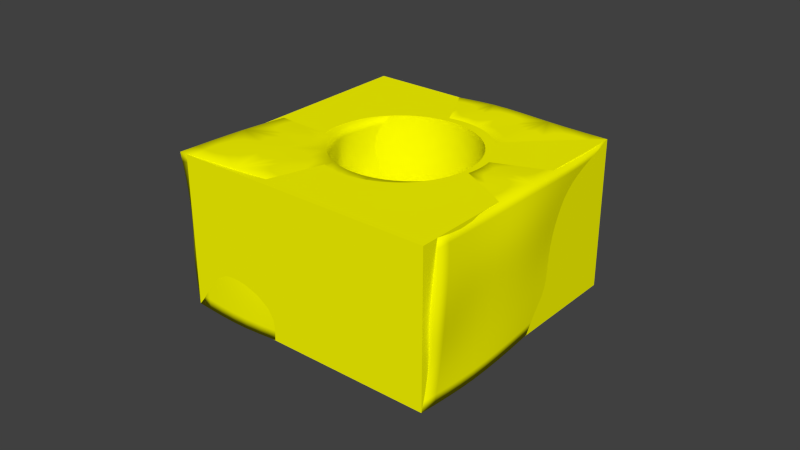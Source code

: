 # Source: trou_localisation.blend  (saved by Blender 5.0.118; exported with 4.5.12 LTS)
import bpy
from mathutils import Matrix  # noqa: F401  (used for matrix-valued properties, if any)

bpy.ops.wm.read_factory_settings(use_empty=True)
scene = bpy.context.scene
scene.name = 'Scene'

# ---- collections
col_modeles = bpy.data.collections.new('Modeles'); scene.collection.children.link(col_modeles)
col_et = bpy.data.collections.new('ET'); scene.collection.children.link(col_et)
col_et.hide_render = True
col_reference = bpy.data.collections.new('reference'); scene.collection.children.link(col_reference)
col_reference.hide_render = True
col_zt = bpy.data.collections.new('ZT'); scene.collection.children.link(col_zt)
col_zt.hide_render = True

# ---- materials (node trees are filled in below, after node groups)
mat_piece = bpy.data.materials.new('piece')
mat_piece.alpha_threshold = 0.0
mat_piece.use_backface_culling_lightprobe_volume = False
mat_piece.use_transparent_shadow = False
mat_piece.diffuse_color = (1.0, 1.0, 0.0, 1.0)
mat_piece.roughness = 0.5
mat_piece.line_color = (0.0, 0.0, 0.0, 0.5161)
mat_et = bpy.data.materials.new('ET')
mat_et.alpha_threshold = 0.0
mat_et.use_backface_culling_lightprobe_volume = False
mat_et.use_transparent_shadow = False
mat_et.diffuse_color = (0.0, 0.0, 1.0, 1.0)
mat_et.roughness = 0.5
mat_et.line_color = (0.0, 0.0, 0.0, 1.0)
mat_ref = bpy.data.materials.new('ref')
mat_ref.alpha_threshold = 0.0
mat_ref.use_backface_culling_lightprobe_volume = False
mat_ref.use_transparent_shadow = False
mat_ref.diffuse_color = (0.0, 1.0, 0.0, 1.0)
mat_ref.roughness = 0.5
mat_ref.line_color = (0.0, 0.0, 0.0, 0.4758)
mat_er = bpy.data.materials.new('ER')
mat_zt = bpy.data.materials.new('ZT')
mat_zt.alpha_threshold = 0.0
mat_zt.use_backface_culling_lightprobe_volume = False
mat_zt.use_transparent_shadow = False
mat_zt.diffuse_color = (1.0, 0.0, 0.0, 1.0)
mat_zt.roughness = 0.5
mat_zt.line_color = (0.0, 0.0, 0.0, 0.5806)

# ---- node groups
ng_smooth_by_angle = bpy.data.node_groups.new('Smooth by Angle', 'GeometryNodeTree')
_s = ng_smooth_by_angle.interface.new_socket(name='Mesh', in_out='OUTPUT', socket_type='NodeSocketGeometry')
_s = ng_smooth_by_angle.interface.new_socket(name='Mesh', in_out='INPUT', socket_type='NodeSocketGeometry')
_s = ng_smooth_by_angle.interface.new_socket(name='Angle', in_out='INPUT', socket_type='NodeSocketFloat')
_s.subtype = 'ANGLE'
_s.default_value = 0.5236
_s.min_value = 0.0
_s.max_value = 3.142
_s.description = 'Maximum face angle for smooth edges'
_s = ng_smooth_by_angle.interface.new_socket(name='Ignore Sharpness', in_out='INPUT', socket_type='NodeSocketBool')
_s.force_non_field = True
ng_smooth_by_angle.is_modifier = True
_N = ng_smooth_by_angle.nodes; _L = ng_smooth_by_angle.links
n0 = _N.new('GeometryNodeSetShadeSmooth'); n0.name = 'Set Shade Smooth'; n0.location = (120, -80)
n0.domain = 'EDGE'
n1 = _N.new('GeometryNodeSetShadeSmooth'); n1.name = 'Set Shade Smooth.001'; n1.location = (300, -80)
n2 = _N.new('NodeGroupOutput'); n2.name = 'Group Output'; n2.location = (480, -80)
n3 = _N.new('GeometryNodeInputMeshEdgeAngle'); n3.name = 'Edge Angle'; n3.location = (-440, -240)
n4 = _N.new('NodeGroupInput'); n4.name = 'Group Input'; n4.location = (-80, -80)
n5 = _N.new('GeometryNodeInputEdgeSmooth'); n5.name = 'Is Edge Smooth'; n5.location = (-260, -120)
n6 = _N.new('GeometryNodeInputShadeSmooth'); n6.name = 'Is Shade Smooth'; n6.location = (-440, -397)
n7 = _N.new('FunctionNodeCompare'); n7.name = 'Compare'; n7.location = (-260, -260)
n7.operation = 'LESS_EQUAL'
n7.inputs[6].default_value = (0.0, 0.0, 0.0, 0.0)
n7.inputs[7].default_value = (0.0, 0.0, 0.0, 0.0)
n8 = _N.new('FunctionNodeBooleanMath'); n8.name = 'Boolean Math.001'; n8.location = (-80, -260)
n9 = _N.new('NodeGroupInput'); n9.name = 'Group Input.001'; n9.location = (-440, -329)
n10 = _N.new('NodeGroupInput'); n10.name = 'Group Input.002'; n10.location = (-259, -189)
n11 = _N.new('FunctionNodeBooleanMath'); n11.name = 'Boolean Math'; n11.location = (-80, -149)
n11.operation = 'OR'
n12 = _N.new('FunctionNodeBooleanMath'); n12.name = 'Boolean Math.002'; n12.location = (-260, -380)
n12.operation = 'OR'
n13 = _N.new('NodeGroupInput'); n13.name = 'Group Input.003'; n13.location = (-440, -460)
_L.new(n3.outputs[0], n7.inputs[0])
_L.new(n1.outputs[0], n2.inputs[0])
_L.new(n9.outputs[1], n7.inputs[1])
_L.new(n7.outputs[0], n8.inputs[0])
_L.new(n4.outputs[0], n0.inputs[0])
_L.new(n0.outputs[0], n1.inputs[0])
_L.new(n8.outputs[0], n0.inputs[2])
_L.new(n10.outputs[2], n11.inputs[1])
_L.new(n5.outputs[0], n11.inputs[0])
_L.new(n11.outputs[0], n0.inputs[1])
_L.new(n13.outputs[2], n12.inputs[1])
_L.new(n6.outputs[0], n12.inputs[0])
_L.new(n12.outputs[0], n8.inputs[1])
n2.is_active_output = True

# ---- material node trees
mat_piece.use_nodes = True; mat_piece.node_tree.nodes.clear()
_N = mat_piece.node_tree.nodes; _L = mat_piece.node_tree.links
n0 = _N.new('NodeFrame'); n0.name = 'Frame'; n0.location = (0, 0)
n0.label = 'Versioning: Use Nodes was removed'
n0.width = 150
n1 = _N.new('ShaderNodeOutputMaterial'); n1.name = 'Material Output'; n1.location = (480, 0)
n1.target = 'EEVEE'
n2 = _N.new('ShaderNodeBsdfPrincipled'); n2.name = 'Principled BSDF'; n2.location = (0, 0)
n2.subsurface_method = 'BURLEY'
n2.inputs[0].default_value = (1.0, 1.0, 0.0, 1.0)
n3 = _N.new('ShaderNodeOutputMaterial'); n3.name = 'Material Output.001'; n3.location = (450, 0)
n3.target = 'CYCLES'
n4 = _N.new('ShaderNodeBsdfDiffuse'); n4.name = 'Diffuse BSDF'; n4.location = (0, 0)
n4.inputs[0].default_value = (1.0, 1.0, 0.0, 1.0)
n1.parent = n0
n2.parent = n0
n3.parent = n0
n4.parent = n0
_L.new(n2.outputs[0], n1.inputs[0])
_L.new(n4.outputs[0], n3.inputs[0])
n1.is_active_output = True
mat_et.use_nodes = True; mat_et.node_tree.nodes.clear()
_N = mat_et.node_tree.nodes; _L = mat_et.node_tree.links
n0 = _N.new('NodeFrame'); n0.name = 'Frame'; n0.location = (0, 0)
n0.label = 'Versioning: Use Nodes was removed'
n0.width = 150
n1 = _N.new('ShaderNodeOutputMaterial'); n1.name = 'Material Output'; n1.location = (480, 0)
n1.target = 'EEVEE'
n2 = _N.new('ShaderNodeBsdfPrincipled'); n2.name = 'Principled BSDF'; n2.location = (0, 0)
n2.subsurface_method = 'BURLEY'
n2.inputs[0].default_value = (0.0, 0.0, 1.0, 1.0)
n3 = _N.new('ShaderNodeOutputMaterial'); n3.name = 'Material Output.001'; n3.location = (450, 0)
n3.target = 'CYCLES'
n4 = _N.new('ShaderNodeBsdfDiffuse'); n4.name = 'Diffuse BSDF'; n4.location = (0, 0)
n4.inputs[0].default_value = (0.0, 0.0, 1.0, 1.0)
n1.parent = n0
n2.parent = n0
n3.parent = n0
n4.parent = n0
_L.new(n2.outputs[0], n1.inputs[0])
_L.new(n4.outputs[0], n3.inputs[0])
n1.is_active_output = True
mat_ref.use_nodes = True; mat_ref.node_tree.nodes.clear()
_N = mat_ref.node_tree.nodes; _L = mat_ref.node_tree.links
n0 = _N.new('NodeFrame'); n0.name = 'Frame'; n0.location = (0, 0)
n0.label = 'Versioning: Use Nodes was removed'
n0.width = 150
n1 = _N.new('ShaderNodeOutputMaterial'); n1.name = 'Material Output'; n1.location = (480, 0)
n1.target = 'EEVEE'
n2 = _N.new('ShaderNodeBsdfPrincipled'); n2.name = 'Principled BSDF'; n2.location = (0, 0)
n2.subsurface_method = 'BURLEY'
n2.inputs[0].default_value = (0.0, 1.0, 0.0, 1.0)
n3 = _N.new('ShaderNodeOutputMaterial'); n3.name = 'Material Output.001'; n3.location = (450, 0)
n3.target = 'CYCLES'
n4 = _N.new('ShaderNodeBsdfDiffuse'); n4.name = 'Diffuse BSDF'; n4.location = (0, 0)
n4.inputs[0].default_value = (0.0, 1.0, 0.0, 1.0)
n1.parent = n0
n2.parent = n0
n3.parent = n0
n4.parent = n0
_L.new(n2.outputs[0], n1.inputs[0])
_L.new(n4.outputs[0], n3.inputs[0])
n1.is_active_output = True
mat_er.use_nodes = True; mat_er.node_tree.nodes.clear()
_N = mat_er.node_tree.nodes; _L = mat_er.node_tree.links
n0 = _N.new('ShaderNodeBsdfPrincipled'); n0.name = 'Principled BSDF'; n0.location = (-200, 100)
n0.inputs[0].default_value = (0.3185, 0.0, 1.0, 1.0)
n1 = _N.new('ShaderNodeOutputMaterial'); n1.name = 'Material Output'; n1.location = (200, 100)
_L.new(n0.outputs[0], n1.inputs[0])
n1.is_active_output = True
mat_zt.use_nodes = True; mat_zt.node_tree.nodes.clear()
_N = mat_zt.node_tree.nodes; _L = mat_zt.node_tree.links
n0 = _N.new('NodeFrame'); n0.name = 'Frame'; n0.location = (0, 0)
n0.label = 'Versioning: Use Nodes was removed'
n0.width = 150
n1 = _N.new('ShaderNodeOutputMaterial'); n1.name = 'Material Output'; n1.location = (480, 0)
n1.target = 'EEVEE'
n2 = _N.new('ShaderNodeBsdfPrincipled'); n2.name = 'Principled BSDF'; n2.location = (0, 0)
n2.subsurface_method = 'BURLEY'
n2.inputs[0].default_value = (1.0, 0.0, 0.0, 1.0)
n3 = _N.new('ShaderNodeOutputMaterial'); n3.name = 'Material Output.001'; n3.location = (450, 0)
n3.target = 'CYCLES'
n4 = _N.new('ShaderNodeBsdfDiffuse'); n4.name = 'Diffuse BSDF'; n4.location = (0, 0)
n4.inputs[0].default_value = (1.0, 0.0, 0.0, 1.0)
n1.parent = n0
n2.parent = n0
n3.parent = n0
n4.parent = n0
_L.new(n2.outputs[0], n1.inputs[0])
_L.new(n4.outputs[0], n3.inputs[0])
n1.is_active_output = True

# ---- world
world_world = bpy.data.worlds.new('World'); scene.world = world_world
world_world.use_nodes = True; world_world.node_tree.nodes.clear()
_N = world_world.node_tree.nodes; _L = world_world.node_tree.links
n0 = _N.new('ShaderNodeOutputWorld'); n0.name = 'World Output'; n0.location = (280, 0)
n1 = _N.new('ShaderNodeBackground'); n1.name = 'Background'; n1.location = (0, 0)
n1.inputs[0].default_value = (0.05088, 0.05088, 0.05088, 1.0)
n2 = _N.new('NodeFrame'); n2.name = 'Frame'; n2.location = (0, 0)
n2.label = 'Versioning: Use Nodes was removed'
n2.width = 150
n0.parent = n2
n1.parent = n2
_L.new(n1.outputs[0], n0.inputs[0])
n0.is_active_output = True
world_world.color = (0.05088, 0.05088, 0.05088)
world_world.use_sun_shadow = False
world_world.sun_shadow_jitter_overblur = 0.0
world_world.cycles.sampling_method = 'MANUAL'
world_world.cycles.sample_map_resolution = 256

# ---- meshes
me_cube_001 = bpy.data.meshes.new('Cube.001')
me_cube_001.from_pydata([(1.0, 1.0, -1.0), (1.0, -1.0, -1.0), (-1.0, -1.0, -1.0), (-1.0, 1.0, -1.0), (1.0, 1.0, 1.0), (1.0, -1.0, 1.0), (-1.0, -1.0, 1.0), (-1.0, 1.0, 1.0), (0.0, 0.5726, -1.0), (0.1117, 0.5616, -1.0), (0.2191, 0.529, -1.0), (0.3181, 0.4761, -1.0), (0.4049, 0.4049, -1.0), (0.4761, 0.3181, -1.0), (0.529, 0.2191, -1.0), (0.5616, 0.1117, -1.0), (0.5726, 4.323e-08, -1.0), (0.5616, -0.1117, -1.0), (0.529, -0.2191, -1.0), (0.4761, -0.3181, -1.0), (0.4049, -0.4049, -1.0), (0.3181, -0.4761, -1.0), (0.2191, -0.529, -1.0), (0.1117, -0.5616, -1.0), (-1.866e-07, -0.5726, -1.0), (-0.1117, -0.5616, -1.0), (-0.2191, -0.529, -1.0), (-0.3181, -0.4761, -1.0), (-0.4049, -0.4049, -1.0), (-0.4761, -0.3181, -1.0), (-0.529, -0.2191, -1.0), (-0.5616, -0.1117, -1.0), (-0.5726, 5.529e-07, -1.0), (-0.5616, 0.1117, -1.0), (-0.529, 0.2191, -1.0), (-0.4761, 0.3181, -1.0), (-0.4049, 0.4049, -1.0), (-0.3181, 0.4761, -1.0), (-0.2191, 0.529, -1.0), (-0.1117, 0.5616, -1.0), (9.192e-07, 0.5726, 1.0), (0.1117, 0.5616, 1.0), (0.2191, 0.529, 1.0), (0.3181, 0.4761, 1.0), (0.4049, 0.4049, 1.0), (0.4761, 0.3181, 1.0), (0.529, 0.2191, 1.0), (0.5616, 0.1117, 1.0), (0.5726, -1.285e-06, 1.0), (0.5616, -0.1117, 1.0), (0.529, -0.2191, 1.0), (0.4761, -0.3181, 1.0), (0.4049, -0.4049, 1.0), (0.3181, -0.4761, 1.0), (0.2191, -0.529, 1.0), (0.1117, -0.5616, 1.0), (5.324e-07, -0.5726, 1.0), (-0.1117, -0.5616, 1.0), (-0.2191, -0.529, 1.0), (-0.3181, -0.4761, 1.0), (-0.4049, -0.4049, 1.0), (-0.4761, -0.3181, 1.0), (-0.529, -0.2191, 1.0), (-0.5616, -0.1117, 1.0), (-0.5726, -2.35e-06, 1.0), (-0.5616, 0.1117, 1.0), (-0.529, 0.2191, 1.0), (-0.4761, 0.3181, 1.0), (-0.4049, 0.4049, 1.0), (-0.3181, 0.4761, 1.0), (-0.2191, 0.529, 1.0), (-0.1117, 0.5616, 1.0)], [], [(0, 4, 5, 1), (1, 5, 6, 2), (2, 6, 7, 3), (4, 0, 3, 7), (8, 9, 41, 40), (9, 10, 42, 41), (10, 11, 43, 42), (11, 12, 44, 43), (12, 13, 45, 44), (13, 14, 46, 45), (14, 15, 47, 46), (15, 16, 48, 47), (16, 17, 49, 48), (17, 18, 50, 49), (18, 19, 51, 50), (19, 20, 52, 51), (20, 21, 53, 52), (21, 22, 54, 53), (22, 23, 55, 54), (23, 24, 56, 55), (24, 25, 57, 56), (25, 26, 58, 57), (26, 27, 59, 58), (27, 28, 60, 59), (28, 29, 61, 60), (29, 30, 62, 61), (30, 31, 63, 62), (31, 32, 64, 63), (32, 33, 65, 64), (33, 34, 66, 65), (34, 35, 67, 66), (35, 36, 68, 67), (36, 37, 69, 68), (37, 38, 70, 69), (38, 39, 71, 70), (39, 8, 40, 71), (67, 7, 66), (68, 7, 67), (69, 7, 68), (70, 7, 69), (71, 7, 70), (40, 7, 71), (4, 7, 40), (41, 4, 40), (42, 4, 41), (43, 4, 42), (44, 4, 43), (45, 4, 44), (46, 4, 45), (5, 48, 49), (63, 64, 6), (5, 49, 50), (62, 63, 6), (5, 50, 51), (61, 62, 6), (5, 51, 52), (60, 61, 6), (5, 52, 53), (59, 60, 6), (5, 53, 54), (58, 59, 6), (5, 54, 55), (57, 58, 6), (5, 55, 56), (56, 57, 6), (5, 56, 6), (7, 65, 66), (4, 46, 47), (48, 5, 4), (48, 4, 47), (64, 65, 7), (64, 7, 6), (35, 34, 3), (36, 35, 3), (37, 36, 3), (38, 37, 3), (39, 38, 3), (8, 39, 3), (0, 8, 3), (9, 8, 0), (10, 9, 0), (11, 10, 0), (12, 11, 0), (13, 12, 0), (14, 13, 0), (31, 2, 32), (1, 17, 16), (30, 2, 31), (1, 18, 17), (29, 2, 30), (1, 19, 18), (28, 2, 29), (1, 20, 19), (27, 2, 28), (1, 21, 20), (26, 2, 27), (1, 22, 21), (25, 2, 26), (1, 23, 22), (24, 2, 25), (1, 24, 23), (1, 2, 24), (3, 34, 33), (0, 15, 14), (32, 3, 33), (32, 2, 3), (1, 16, 0), (16, 15, 0)])
me_cube_001.polygons.foreach_set('use_smooth', [True] * 108)
_k = {(1, 2): 1.0, (0, 1): 1.0, (0, 3): 1.0, (2, 3): 1.0, (4, 5): 1.0, (5, 6): 1.0, (6, 7): 1.0, (4, 7): 1.0, (1, 5): 1.0, (0, 4): 1.0, (2, 6): 1.0, (3, 7): 1.0, (8, 9): 1.0, (40, 41): 1.0, (9, 10): 1.0, (41, 42): 1.0, (10, 11): 1.0, (42, 43): 1.0, (11, 12): 1.0, (43, 44): 1.0, (12, 13): 1.0, (44, 45): 1.0, (13, 14): 1.0, (45, 46): 1.0, (14, 15): 1.0, (46, 47): 1.0, (15, 16): 1.0, (47, 48): 1.0, (16, 17): 1.0, (48, 49): 1.0, (17, 18): 1.0, (49, 50): 1.0, (18, 19): 1.0, (50, 51): 1.0, (19, 20): 1.0, (51, 52): 1.0, (20, 21): 1.0, (52, 53): 1.0, (21, 22): 1.0, (53, 54): 1.0, (22, 23): 1.0, (54, 55): 1.0, (23, 24): 1.0, (55, 56): 1.0, (24, 25): 1.0, (56, 57): 1.0, (25, 26): 1.0, (57, 58): 1.0, (26, 27): 1.0, (58, 59): 1.0, (27, 28): 1.0, (59, 60): 1.0, (28, 29): 1.0, (60, 61): 1.0, (29, 30): 1.0, (61, 62): 1.0, (30, 31): 1.0, (62, 63): 1.0, (31, 32): 1.0, (63, 64): 1.0, (32, 33): 1.0, (64, 65): 1.0, (33, 34): 1.0, (65, 66): 1.0, (34, 35): 1.0, (66, 67): 1.0, (35, 36): 1.0, (67, 68): 1.0, (36, 37): 1.0, (68, 69): 1.0, (37, 38): 1.0, (69, 70): 1.0, (38, 39): 1.0, (70, 71): 1.0, (8, 39): 1.0, (40, 71): 1.0}
me_cube_001.attributes.new('crease_edge', 'FLOAT', 'EDGE').data.foreach_set('value', [_k.get((min(e.vertices), max(e.vertices)), 0.0) for e in me_cube_001.edges])
me_cube_001.materials.append(mat_piece)
me_cube_001.use_remesh_preserve_volume = False
me_cube_001.use_remesh_preserve_attributes = False
me_cube_001.use_mirror_vertex_groups = False
me_cube_001.update()
me_cube_002 = bpy.data.meshes.new('Cube.002')
me_cube_002.from_pydata([(1.0, 1.0, -1.0), (1.0, -1.0, -1.0), (-1.0, -1.0, -1.0), (-0.8812, 1.0, -1.0), (1.0, 1.0, 1.0), (1.0, -0.8709, 1.0), (-1.065, -1.0, 1.0), (-0.8812, 1.0, 1.0), (0.0491, 0.6339, -1.0), (0.1608, 0.6229, -1.0), (0.2682, 0.5904, -1.0), (0.3672, 0.5374, -1.0), (0.454, 0.4662, -1.0), (0.5252, 0.3795, -1.0), (0.5781, 0.2805, -1.0), (0.6107, 0.1731, -1.0), (0.6217, 0.06138, -1.0), (0.6107, -0.05032, -1.0), (0.5781, -0.1577, -1.0), (0.5252, -0.2567, -1.0), (0.454, -0.3435, -1.0), (0.3672, -0.4147, -1.0), (0.2682, -0.4676, -1.0), (0.1608, -0.5002, -1.0), (0.0491, -0.5112, -1.0), (-0.0626, -0.5002, -1.0), (-0.17, -0.4676, -1.0), (-0.269, -0.4147, -1.0), (-0.3558, -0.3435, -1.0), (-0.427, -0.2567, -1.0), (-0.4799, -0.1577, -1.0), (-0.5124, -0.05032, -1.0), (-0.5234, 0.06138, -1.0), (-0.5124, 0.1731, -1.0), (-0.4799, 0.2805, -1.0), (-0.427, 0.3795, -1.0), (-0.3558, 0.4662, -1.0), (-0.269, 0.5374, -1.0), (-0.17, 0.5904, -1.0), (-0.06259, 0.6229, -1.0), (0.04911, 0.6339, 1.0), (0.1608, 0.6229, 1.0), (0.2682, 0.5904, 1.0), (0.3672, 0.5374, 1.0), (0.454, 0.4662, 1.0), (0.5252, 0.3795, 1.0), (0.5781, 0.2805, 1.0), (0.6107, 0.1731, 1.0), (0.6217, 0.06138, 1.0), (0.6107, -0.05032, 1.0), (0.5781, -0.1577, 1.0), (0.5252, -0.2567, 1.0), (0.454, -0.3435, 1.0), (0.3672, -0.4147, 1.0), (0.2682, -0.4676, 1.0), (0.1608, -0.5002, 1.0), (0.0491, -0.5112, 1.0), (-0.06259, -0.5002, 1.0), (-0.17, -0.4676, 1.0), (-0.269, -0.4147, 1.0), (-0.3558, -0.3435, 1.0), (-0.427, -0.2567, 1.0), (-0.4799, -0.1577, 1.0), (-0.5124, -0.05032, 1.0), (-0.5234, 0.06138, 1.0), (-0.5124, 0.1731, 1.0), (-0.4799, 0.2805, 1.0), (-0.427, 0.3795, 1.0), (-0.3558, 0.4662, 1.0), (-0.269, 0.5374, 1.0), (-0.17, 0.5904, 1.0), (-0.0626, 0.6229, 1.0), (0.5275, -0.9988, -0.9573), (0.02448, -0.9609, -0.9859), (-0.5144, -1.038, -1.008), (0.9727, 0.5006, -0.971), (1.009, 0.04424, -0.9995), (1.025, -0.5128, -1.046), (0.5231, 0.9889, -1.036), (0.06671, 0.9903, -1.046), (-0.3673, 1.032, -1.005), (-0.9226, -0.5479, -1.019), (-0.9528, -0.02334, -1.046), (-0.9298, 0.5278, -0.9711), (1.024, 0.5675, 0.9676), (1.034, 0.05521, 1.038), (0.9938, -0.4209, 0.9775), (0.4896, -0.9213, 0.9498), (-0.0558, -0.9148, 0.9577), (-0.5806, -0.9654, 1.045), (-0.9929, -0.4724, 1.038), (-0.9665, 0.01054, 0.9822), (-0.8862, 0.4893, 0.9655), (0.5413, 0.9705, 1.027), (0.02533, 1.039, 1.025), (-0.4036, 0.9713, 0.983), (1.002, -0.9184, -0.4816), (1.04, -0.9424, 0.009366), (1.027, -0.9058, 0.5216), (0.9523, 0.952, -0.5137), (0.955, 0.9985, -0.0433), (0.9506, 0.9834, 0.4675), (-1.063, -0.9756, -0.4507), (-0.9936, -1.004, 0.01991), (-1.046, -0.9744, 0.5292), (-0.9008, 1.016, -0.499), (-0.8563, 0.9829, -0.0007054), (-0.8626, 1.042, 0.5348), (0.163, 0.6125, -0.4964), (0.1397, 0.5845, -0.006902), (0.1442, 0.6595, 0.5352), (0.05912, 0.6259, -0.5168), (0.07379, 0.5971, 0.029), (0.02378, 0.6274, 0.464), (0.2254, 0.6372, -0.5404), (0.2568, 0.5959, -0.02366), (0.2997, 0.6136, 0.4744), (0.3322, 0.5255, -0.4876), (0.4003, 0.584, -0.0335), (0.4123, 0.541, 0.4742), (0.4699, 0.4691, -0.476), (0.4192, 0.4939, -0.04404), (0.4768, 0.5002, 0.5499), (0.5162, 0.3539, -0.4597), (0.5196, 0.4126, 0.00664), (0.5504, 0.3985, 0.5377), (0.5912, 0.2468, -0.4901), (0.5476, 0.3297, 8.832e-05), (0.5376, 0.2823, 0.549), (0.5716, 0.2203, -0.4914), (0.5716, 0.2096, 0.04653), (0.6328, 0.179, 0.5473), (0.661, 0.04337, -0.5023), (0.62, 0.02629, -0.04554), (0.6518, 0.0786, 0.5414), (0.5877, -0.02363, -0.5371), (0.6124, -0.01174, 0.01929), (0.6603, -0.05617, 0.5051), (0.5635, -0.188, -0.4777), (0.5744, -0.1188, -0.03208), (0.5668, -0.1314, 0.4518), (0.4755, -0.3048, -0.5146), (0.4997, -0.2519, -0.002705), (0.5496, -0.242, 0.5307), (0.483, -0.3873, -0.4966), (0.4507, -0.3077, 0.004393), (0.4714, -0.3907, 0.5303), (0.3414, -0.445, -0.5451), (0.3266, -0.3966, 0.03127), (0.401, -0.4373, 0.489), (0.271, -0.5051, -0.5396), (0.2631, -0.4447, -0.0189), (0.3043, -0.4302, 0.5371), (0.1734, -0.4598, -0.52), (0.1426, -0.5031, 0.003759), (0.1439, -0.5352, 0.547), (0.01767, -0.4612, -0.5031), (5.663e-05, -0.4679, -0.00567), (0.04202, -0.5412, 0.5092), (-0.06901, -0.5044, -0.5449), (-0.08334, -0.5326, -0.03665), (-0.06793, -0.494, 0.5084), (-0.1701, -0.4987, -0.4956), (-0.1674, -0.5068, 0.03913), (-0.2131, -0.4957, 0.4926), (-0.3099, -0.4486, -0.469), (-0.2366, -0.3957, -0.02026), (-0.2622, -0.4594, 0.4726), (-0.3465, -0.3515, -0.4718), (-0.3719, -0.3524, -0.04068), (-0.3653, -0.3138, 0.5377), (-0.3867, -0.2594, -0.4814), (-0.4756, -0.2929, 0.02453), (-0.4121, -0.2224, 0.4573), (-0.5127, -0.181, -0.4831), (-0.5176, -0.1883, 0.03853), (-0.4451, -0.1384, 0.4874), (-0.4852, -0.1003, -0.507), (-0.4996, -0.09362, -0.0068), (-0.554, -0.02445, 0.4904), (-0.5403, 0.01401, -0.4884), (-0.5501, 0.06812, 0.02721), (-0.5456, 0.05367, 0.517), (-0.5363, 0.1445, -0.4892), (-0.5386, 0.1271, -0.02392), (-0.5055, 0.222, 0.4617), (-0.4562, 0.2932, -0.5397), (-0.4338, 0.2609, -0.04529), (-0.5045, 0.2823, 0.5327), (-0.3783, 0.4029, -0.5346), (-0.4561, 0.384, -0.0008883), (-0.4679, 0.3943, 0.5137), (-0.3423, 0.4329, -0.5224), (-0.38, 0.4582, -0.04865), (-0.3617, 0.4294, 0.5151), (-0.2197, 0.5846, -0.5453), (-0.2563, 0.5215, -0.01764), (-0.2781, 0.5665, 0.5336), (-0.2002, 0.6232, -0.5267), (-0.1838, 0.6279, -0.04828), (-0.1605, 0.6155, 0.4796), (-0.02224, 0.5877, -0.5274), (-0.03078, 0.6611, -0.02563), (-0.0756, 0.6048, 0.48), (0.9966, 0.4879, -0.438), (0.9585, 0.5282, -0.01719), (0.9805, 0.5293, 0.4978), (1.015, 0.07902, -0.4679), (1.053, 0.06371, 0.06671), (1.075, 0.02469, 0.5562), (0.9975, -0.4932, -0.5783), (0.9872, -0.4468, -0.03264), (1.015, -0.4166, 0.4497), (0.5636, -1.026, -0.4867), (0.4727, -0.9464, -0.008904), (0.5243, -0.9838, 0.4988), (-0.02768, -0.9825, -0.4553), (0.02861, -0.9149, 0.01671), (-0.01013, -0.945, 0.5105), (-0.5267, -1.025, -0.4847), (-0.5117, -0.9653, 0.04148), (-0.585, -1.022, 0.4903), (-0.9372, -0.4952, -0.5553), (-0.9077, -0.5064, -0.0244), (-0.979, -0.4699, 0.4855), (-0.972, -0.02783, -0.5552), (-0.9418, 0.03327, -0.01812), (-0.9573, 0.03861, 0.4269), (-0.8984, 0.4741, -0.4687), (-0.9177, 0.4692, 0.0203), (-0.8605, 0.4761, 0.44), (0.5773, 0.9317, 0.5303), (0.5701, 0.9706, -0.004123), (0.5136, 1.028, -0.5391), (0.07032, 0.9852, 0.5411), (0.04592, 1.058, -0.02176), (0.01948, 0.9802, -0.5262), (-0.3851, 0.9998, 0.4414), (-0.4036, 1.022, -0.05138), (-0.3446, 0.9684, -0.4913)], [], [(101, 4, 84, 206), (100, 101, 206, 205), (99, 100, 205, 204), (0, 99, 204, 75), (206, 84, 85, 209), (205, 206, 209, 208), (204, 205, 208, 207), (75, 204, 207, 76), (209, 85, 86, 212), (208, 209, 212, 211), (207, 208, 211, 210), (76, 207, 210, 77), (212, 86, 5, 98), (211, 212, 98, 97), (210, 211, 97, 96), (77, 210, 96, 1), (98, 5, 87, 215), (97, 98, 215, 214), (96, 97, 214, 213), (1, 96, 213, 72), (215, 87, 88, 218), (214, 215, 218, 217), (213, 214, 217, 216), (72, 213, 216, 73), (218, 88, 89, 221), (217, 218, 221, 220), (216, 217, 220, 219), (73, 216, 219, 74), (221, 89, 6, 104), (220, 221, 104, 103), (219, 220, 103, 102), (74, 219, 102, 2), (104, 6, 90, 224), (103, 104, 224, 223), (102, 103, 223, 222), (2, 102, 222, 81), (224, 90, 91, 227), (223, 224, 227, 226), (222, 223, 226, 225), (81, 222, 225, 82), (227, 91, 92, 230), (226, 227, 230, 229), (225, 226, 229, 228), (82, 225, 228, 83), (230, 92, 7, 107), (229, 230, 107, 106), (228, 229, 106, 105), (83, 228, 105, 3), (99, 0, 78, 233), (100, 99, 233, 232), (101, 100, 232, 231), (4, 101, 231, 93), (233, 78, 79, 236), (232, 233, 236, 235), (231, 232, 235, 234), (93, 231, 234, 94), (236, 79, 80, 239), (235, 236, 239, 238), (234, 235, 238, 237), (94, 234, 237, 95), (239, 80, 3, 105), (238, 239, 105, 106), (237, 238, 106, 107), (95, 237, 107, 7), (9, 108, 111, 8), (108, 109, 112, 111), (109, 110, 113, 112), (110, 41, 40, 113), (8, 111, 201, 39), (111, 112, 202, 201), (112, 113, 203, 202), (113, 40, 71, 203), (10, 114, 108, 9), (114, 115, 109, 108), (115, 116, 110, 109), (116, 42, 41, 110), (11, 117, 114, 10), (117, 118, 115, 114), (118, 119, 116, 115), (119, 43, 42, 116), (12, 120, 117, 11), (120, 121, 118, 117), (121, 122, 119, 118), (122, 44, 43, 119), (13, 123, 120, 12), (123, 124, 121, 120), (124, 125, 122, 121), (125, 45, 44, 122), (14, 126, 123, 13), (126, 127, 124, 123), (127, 128, 125, 124), (128, 46, 45, 125), (15, 129, 126, 14), (129, 130, 127, 126), (130, 131, 128, 127), (131, 47, 46, 128), (16, 132, 129, 15), (132, 133, 130, 129), (133, 134, 131, 130), (134, 48, 47, 131), (17, 135, 132, 16), (135, 136, 133, 132), (136, 137, 134, 133), (137, 49, 48, 134), (18, 138, 135, 17), (138, 139, 136, 135), (139, 140, 137, 136), (140, 50, 49, 137), (19, 141, 138, 18), (141, 142, 139, 138), (142, 143, 140, 139), (143, 51, 50, 140), (20, 144, 141, 19), (144, 145, 142, 141), (145, 146, 143, 142), (146, 52, 51, 143), (21, 147, 144, 20), (147, 148, 145, 144), (148, 149, 146, 145), (149, 53, 52, 146), (22, 150, 147, 21), (150, 151, 148, 147), (151, 152, 149, 148), (152, 54, 53, 149), (23, 153, 150, 22), (153, 154, 151, 150), (154, 155, 152, 151), (155, 55, 54, 152), (24, 156, 153, 23), (156, 157, 154, 153), (157, 158, 155, 154), (158, 56, 55, 155), (25, 159, 156, 24), (159, 160, 157, 156), (160, 161, 158, 157), (161, 57, 56, 158), (26, 162, 159, 25), (162, 163, 160, 159), (163, 164, 161, 160), (164, 58, 57, 161), (27, 165, 162, 26), (165, 166, 163, 162), (166, 167, 164, 163), (167, 59, 58, 164), (28, 168, 165, 27), (168, 169, 166, 165), (169, 170, 167, 166), (170, 60, 59, 167), (29, 171, 168, 28), (171, 172, 169, 168), (172, 173, 170, 169), (173, 61, 60, 170), (30, 174, 171, 29), (174, 175, 172, 171), (175, 176, 173, 172), (176, 62, 61, 173), (31, 177, 174, 30), (177, 178, 175, 174), (178, 179, 176, 175), (179, 63, 62, 176), (32, 180, 177, 31), (180, 181, 178, 177), (181, 182, 179, 178), (182, 64, 63, 179), (33, 183, 180, 32), (183, 184, 181, 180), (184, 185, 182, 181), (185, 65, 64, 182), (34, 186, 183, 33), (186, 187, 184, 183), (187, 188, 185, 184), (188, 66, 65, 185), (35, 189, 186, 34), (189, 190, 187, 186), (190, 191, 188, 187), (191, 67, 66, 188), (36, 192, 189, 35), (192, 193, 190, 189), (193, 194, 191, 190), (194, 68, 67, 191), (37, 195, 192, 36), (195, 196, 193, 192), (196, 197, 194, 193), (197, 69, 68, 194), (38, 198, 195, 37), (198, 199, 196, 195), (199, 200, 197, 196), (200, 70, 69, 197), (39, 201, 198, 38), (201, 202, 199, 198), (202, 203, 200, 199), (203, 71, 70, 200), (95, 7, 92), (84, 4, 93), (85, 47, 48), (64, 65, 91), (85, 48, 49), (63, 64, 91), (86, 85, 49), (86, 49, 50), (86, 50, 51), (61, 62, 90), (86, 51, 52), (60, 61, 90), (92, 67, 68), (91, 90, 62), (91, 62, 63), (55, 56, 88), (57, 88, 56), (42, 93, 41), (45, 84, 44), (66, 67, 92), (58, 88, 57), (43, 93, 42), (46, 84, 45), (65, 66, 92), (65, 92, 91), (89, 88, 58), (40, 94, 71), (44, 84, 93), (44, 93, 43), (47, 85, 84), (47, 84, 46), (53, 54, 87), (59, 89, 58), (55, 88, 87), (55, 87, 54), (41, 93, 94), (41, 94, 40), (68, 69, 95), (68, 95, 92), (52, 53, 87), (90, 6, 89), (70, 95, 69), (60, 90, 89), (60, 89, 59), (71, 94, 95), (71, 95, 70), (86, 52, 87), (86, 87, 5), (78, 0, 75), (32, 82, 33), (76, 16, 15), (31, 82, 32), (76, 17, 16), (29, 81, 30), (77, 19, 18), (28, 81, 29), (77, 20, 19), (77, 21, 20), (83, 36, 35), (75, 13, 12), (76, 18, 17), (76, 77, 18), (82, 30, 81), (82, 31, 30), (81, 74, 2), (80, 79, 39), (8, 39, 79), (11, 10, 78), (34, 83, 35), (14, 13, 75), (38, 80, 39), (9, 8, 79), (12, 78, 75), (12, 11, 78), (33, 83, 34), (33, 82, 83), (15, 75, 76), (15, 14, 75), (10, 79, 78), (10, 9, 79), (37, 80, 38), (36, 80, 37), (3, 36, 83), (3, 80, 36), (22, 72, 23), (25, 73, 26), (21, 72, 22), (24, 73, 25), (28, 74, 81), (28, 27, 74), (77, 72, 21), (77, 1, 72), (23, 73, 24), (23, 72, 73), (26, 74, 27), (26, 73, 74)])
me_cube_002.polygons.foreach_set('use_smooth', [True] * 288)
_k = {(8, 9): 1.0, (40, 41): 1.0, (9, 10): 1.0, (41, 42): 1.0, (10, 11): 1.0, (42, 43): 1.0, (11, 12): 1.0, (43, 44): 1.0, (12, 13): 1.0, (44, 45): 1.0, (13, 14): 1.0, (45, 46): 1.0, (14, 15): 1.0, (46, 47): 1.0, (15, 16): 1.0, (47, 48): 1.0, (16, 17): 1.0, (48, 49): 1.0, (17, 18): 1.0, (49, 50): 1.0, (18, 19): 1.0, (50, 51): 1.0, (19, 20): 1.0, (51, 52): 1.0, (20, 21): 1.0, (52, 53): 1.0, (21, 22): 1.0, (53, 54): 1.0, (22, 23): 1.0, (54, 55): 1.0, (23, 24): 1.0, (55, 56): 1.0, (24, 25): 1.0, (56, 57): 1.0, (25, 26): 1.0, (57, 58): 1.0, (26, 27): 1.0, (58, 59): 1.0, (27, 28): 1.0, (59, 60): 1.0, (28, 29): 1.0, (60, 61): 1.0, (29, 30): 1.0, (61, 62): 1.0, (30, 31): 1.0, (62, 63): 1.0, (31, 32): 1.0, (63, 64): 1.0, (32, 33): 1.0, (64, 65): 1.0, (33, 34): 1.0, (65, 66): 1.0, (34, 35): 1.0, (66, 67): 1.0, (35, 36): 1.0, (67, 68): 1.0, (36, 37): 1.0, (68, 69): 1.0, (37, 38): 1.0, (69, 70): 1.0, (38, 39): 1.0, (70, 71): 1.0, (8, 39): 1.0, (40, 71): 1.0, (1, 72): 1.0, (72, 73): 1.0, (73, 74): 1.0, (2, 74): 1.0, (0, 75): 1.0, (75, 76): 1.0, (76, 77): 1.0, (1, 77): 1.0, (0, 78): 1.0, (78, 79): 1.0, (79, 80): 1.0, (3, 80): 1.0, (2, 81): 1.0, (81, 82): 1.0, (82, 83): 1.0, (3, 83): 1.0, (4, 84): 1.0, (84, 85): 1.0, (85, 86): 1.0, (5, 86): 1.0, (5, 87): 1.0, (87, 88): 1.0, (88, 89): 1.0, (6, 89): 1.0, (6, 90): 1.0, (90, 91): 1.0, (91, 92): 1.0, (7, 92): 1.0, (4, 93): 1.0, (93, 94): 1.0, (94, 95): 1.0, (7, 95): 1.0, (1, 96): 1.0, (96, 97): 1.0, (97, 98): 1.0, (5, 98): 1.0, (0, 99): 1.0, (99, 100): 1.0, (100, 101): 1.0, (4, 101): 1.0, (2, 102): 1.0, (102, 103): 1.0, (103, 104): 1.0, (6, 104): 1.0, (3, 105): 1.0, (105, 106): 1.0, (106, 107): 1.0, (7, 107): 1.0}
me_cube_002.attributes.new('crease_edge', 'FLOAT', 'EDGE').data.foreach_set('value', [_k.get((min(e.vertices), max(e.vertices)), 0.0) for e in me_cube_002.edges])
me_cube_002.materials.append(mat_piece)
me_cube_002.use_remesh_preserve_volume = False
me_cube_002.use_remesh_preserve_attributes = False
me_cube_002.use_mirror_vertex_groups = False
me_cube_002.update()
me_cube_004 = bpy.data.meshes.new('Cube.004')
me_cube_004.from_pydata([(0.05685, 0.06138, -1.0), (0.0491, 0.06912, -1.0), (0.0491, 0.06912, 1.0), (0.05685, 0.06138, 0.9998), (0.04772, 0.06084, -0.5069), (0.05547, 0.05309, -0.5071), (0.04639, 0.06492, -0.008219), (0.03864, 0.07266, -0.00804), (0.05929, 0.06676, 0.5077), (0.05155, 0.0745, 0.5079), (0.05929, 0.09525, 0.5077), (0.05155, 0.0875, 0.5079), (0.04639, 0.09341, -0.008219), (0.03864, 0.08566, -0.00804), (0.04772, 0.07384, -0.5069), (0.05547, 0.08158, -0.5071), (0.05685, 0.08987, 0.9998), (0.0491, 0.08212, 1.0), (0.0491, 0.08212, -1.0), (0.05685, 0.08987, -1.0), (0.07164, 0.08987, -1.001), (0.07938, 0.08212, -1.001), (0.07938, 0.08212, 0.9993), (0.07164, 0.08987, 0.9995), (0.078, 0.07384, -0.5076), (0.07025, 0.08158, -0.5074), (0.06118, 0.09341, -0.008559), (0.06892, 0.08566, -0.008738), (0.07408, 0.09525, 0.5074), (0.08183, 0.0875, 0.5072), (0.07408, 0.06676, 0.5074), (0.08183, 0.0745, 0.5072), (0.06118, 0.06492, -0.008559), (0.06892, 0.07266, -0.008738), (0.078, 0.06084, -0.5076), (0.07025, 0.05309, -0.5074), (0.07164, 0.06138, 0.9995), (0.07938, 0.06912, 0.9993), (0.07938, 0.06912, -1.001), (0.07164, 0.06138, -1.001)], [], [(5, 6, 7, 4), (6, 8, 9, 7), (2, 9, 8, 3), (0, 5, 4, 1), (18, 14, 15, 19), (11, 17, 16, 10), (13, 11, 10, 12), (12, 15, 14, 13), (25, 26, 27, 24), (29, 27, 26, 28), (22, 29, 28, 23), (24, 21, 20, 25), (38, 34, 35, 39), (31, 37, 36, 30), (30, 32, 33, 31), (34, 33, 32, 35), (0, 39, 35, 5), (4, 14, 18, 1), (18, 19, 20, 21, 38, 39, 0, 1), (3, 8, 30, 36), (9, 2, 17, 11), (16, 17, 2, 3, 36, 37, 22, 23), (5, 35, 32, 6), (7, 13, 14, 4), (9, 11, 13, 7), (6, 32, 30, 8), (10, 16, 23, 28), (10, 28, 26, 12), (12, 26, 25, 15), (15, 25, 20, 19), (21, 24, 34, 38), (22, 37, 31, 29), (24, 27, 33, 34), (27, 29, 31, 33)])
me_cube_004.polygons.foreach_set('use_smooth', [True] * 34)
me_cube_004.materials.append(mat_et)
me_cube_004.use_remesh_preserve_volume = False
me_cube_004.use_remesh_preserve_attributes = False
me_cube_004.use_mirror_vertex_groups = False
me_cube_004.update()
me_plane = bpy.data.meshes.new('Plane')
me_plane.from_pydata([(1.0, 1.0, 0.0), (1.0, -1.0, 0.0), (-1.0, -1.0, 0.0), (-1.0, 1.0, 0.0)], [], [(0, 3, 2, 1)])
me_plane.materials.append(mat_ref)
me_plane.use_remesh_preserve_volume = False
me_plane.use_remesh_preserve_attributes = False
me_plane.use_mirror_vertex_groups = False
me_plane.update()
me_cube_008 = bpy.data.meshes.new('Cube.008')
me_cube_008.from_pydata([(1.0, 1.0, -1.0), (1.0, -1.0, -1.0), (-1.0, -1.0, -1.0), (-0.8812, 1.0, -1.0), (0.0491, 0.6303, -1.0), (0.1601, 0.6193, -1.0), (0.2668, 0.587, -1.0), (0.3652, 0.5344, -1.0), (0.4514, 0.4636, -1.0), (0.5221, 0.3774, -1.0), (0.5747, 0.2791, -1.0), (0.6071, 0.1724, -1.0), (0.618, 0.06138, -1.0), (0.6071, -0.0496, -1.0), (0.5747, -0.1563, -1.0), (0.5221, -0.2547, -1.0), (0.4514, -0.3409, -1.0), (0.3652, -0.4116, -1.0), (0.2668, -0.4642, -1.0), (0.1601, -0.4966, -1.0), (0.0491, -0.5075, -1.0), (-0.06188, -0.4966, -1.0), (-0.1686, -0.4642, -1.0), (-0.267, -0.4116, -1.0), (-0.3532, -0.3409, -1.0), (-0.4239, -0.2547, -1.0), (-0.4765, -0.1563, -1.0), (-0.5089, -0.0496, -1.0), (-0.5198, 0.06138, -1.0), (-0.5089, 0.1724, -1.0), (-0.4765, 0.2791, -1.0), (-0.4239, 0.3774, -1.0), (-0.3532, 0.4636, -1.0), (-0.267, 0.5344, -1.0), (-0.1686, 0.587, -1.0), (-0.06188, 0.6193, -1.0), (0.5224, -0.9927, -0.9692), (0.01849, -0.9801, -0.9848), (-0.5055, -1.019, -1.003), (0.9833, 0.5078, -0.9806), (1.005, 0.02747, -1.002), (1.018, -0.5012, -1.03), (0.5266, 0.991, -1.032), (0.07046, 0.997, -1.038), (-0.3806, 1.02, -1.011), (-0.9405, -0.5358, -1.02), (-0.9439, -0.0189, -1.029), (-0.9255, 0.5147, -0.9883), (0.07702, 0.6296, -1.0), (0.1049, 0.6275, -1.0), (0.1326, 0.6241, -1.0), (0.1873, 0.6132, -1.0), (0.2142, 0.6058, -1.0), (0.2408, 0.597, -1.0), (0.2923, 0.5756, -1.0), (0.3173, 0.5631, -1.0), (0.3416, 0.5493, -1.0), (0.388, 0.5183, -1.0), (0.41, 0.5011, -1.0), (0.4311, 0.4829, -1.0), (0.4706, 0.4434, -1.0), (0.4889, 0.4223, -1.0), (0.506, 0.4003, -1.0), (0.5371, 0.3538, -1.0), (0.5508, 0.3296, -1.0), (0.5634, 0.3046, -1.0), (0.5847, 0.253, -1.0), (0.5935, 0.2265, -1.0), (0.6009, 0.1996, -1.0), (0.6118, 0.1449, -1.0), (0.6153, 0.1171, -1.0), (0.6173, 0.08929, -1.0), (0.6173, 0.03347, -1.0), (0.6153, 0.00562, -1.0), (0.6118, -0.02209, -1.0), (0.6009, -0.07685, -1.0), (0.5935, -0.1038, -1.0), (0.5847, -0.1303, -1.0), (0.5634, -0.1818, -1.0), (0.5508, -0.2068, -1.0), (0.5371, -0.2311, -1.0), (0.506, -0.2775, -1.0), (0.4889, -0.2995, -1.0), (0.4706, -0.3207, -1.0), (0.4311, -0.3601, -1.0), (0.41, -0.3784, -1.0), (0.388, -0.3956, -1.0), (0.3416, -0.4266, -1.0), (0.3173, -0.4403, -1.0), (0.2923, -0.4529, -1.0), (0.2408, -0.4743, -1.0), (0.2142, -0.483, -1.0), (0.1873, -0.4905, -1.0), (0.1326, -0.5013, -1.0), (0.1049, -0.5048, -1.0), (0.07702, -0.5068, -1.0), (0.02119, -0.5068, -1.0), (-0.006656, -0.5048, -1.0), (-0.03437, -0.5013, -1.0), (-0.08912, -0.4905, -1.0), (-0.116, -0.483, -1.0), (-0.1425, -0.4743, -1.0), (-0.1941, -0.4529, -1.0), (-0.2191, -0.4403, -1.0), (-0.2434, -0.4266, -1.0), (-0.2898, -0.3956, -1.0), (-0.3118, -0.3784, -1.0), (-0.3329, -0.3601, -1.0), (-0.3724, -0.3207, -1.0), (-0.3906, -0.2995, -1.0), (-0.4078, -0.2775, -1.0), (-0.4388, -0.2311, -1.0), (-0.4526, -0.2068, -1.0), (-0.4652, -0.1818, -1.0), (-0.4865, -0.1303, -1.0), (-0.4953, -0.1038, -1.0), (-0.5027, -0.07685, -1.0), (-0.5136, -0.02209, -1.0), (-0.517, 0.005621, -1.0), (-0.5191, 0.03347, -1.0), (-0.5191, 0.08929, -1.0), (-0.517, 0.1171, -1.0), (-0.5136, 0.1449, -1.0), (-0.5027, 0.1996, -1.0), (-0.4953, 0.2265, -1.0), (-0.4865, 0.253, -1.0), (-0.4652, 0.3046, -1.0), (-0.4526, 0.3296, -1.0), (-0.4388, 0.3538, -1.0), (-0.4078, 0.4003, -1.0), (-0.3906, 0.4223, -1.0), (-0.3724, 0.4434, -1.0), (-0.3329, 0.4829, -1.0), (-0.3118, 0.5011, -1.0), (-0.2898, 0.5183, -1.0), (-0.2434, 0.5493, -1.0), (-0.2191, 0.5631, -1.0), (-0.1941, 0.5756, -1.0), (-0.1425, 0.597, -1.0), (-0.116, 0.6058, -1.0), (-0.08912, 0.6132, -1.0), (0.02119, 0.6296, -1.0), (-0.006656, 0.6275, -1.0), (-0.03437, 0.6241, -1.0), (0.8818, -0.9996, -0.9895), (0.7631, -0.9986, -0.9801), (0.6434, -0.9965, -0.973), (0.3995, -0.987, -0.9695), (0.2746, -0.9815, -0.973), (0.1476, -0.9784, -0.9785), (-0.1126, -0.9879, -0.9909), (-0.2446, -0.9994, -0.9962), (-0.376, -1.011, -1.0), (-0.8785, -1.009, -1.002), (-0.7561, -1.017, -1.003), (-0.6321, -1.02, -1.004), (0.9933, 0.8753, -0.9929), (0.9877, 0.7512, -0.9867), (0.984, 0.6285, -0.9823), (0.9862, 0.3893, -0.9822), (0.9917, 0.2712, -0.9868), (0.9986, 0.1514, -0.9938), (1.011, -0.1019, -1.012), (1.015, -0.2349, -1.021), (1.018, -0.3689, -1.028), (1.006, -0.878, -1.011), (1.011, -0.7549, -1.021), (1.016, -0.6297, -1.028), (0.8808, 0.9973, -1.009), (0.762, 0.9947, -1.017), (0.6438, 0.9925, -1.025), (0.4105, 0.9902, -1.037), (0.2958, 0.9907, -1.039), (0.1825, 0.9928, -1.04), (-0.04041, 1.003, -1.033), (-0.1515, 1.01, -1.025), (-0.2643, 1.016, -1.018), (-0.753, 1.008, -1.001), (-0.6259, 1.014, -1.003), (-0.5014, 1.019, -1.006), (-0.9809, -0.8868, -1.005), (-0.9635, -0.7724, -1.01), (-0.9495, -0.6558, -1.015), (-0.9376, -0.4116, -1.026), (-0.9388, -0.2835, -1.03), (-0.9418, -0.1524, -1.032), (-0.9432, 0.1161, -1.02), (-0.9397, 0.2512, -1.008), (-0.9336, 0.3846, -0.9967), (-0.8933, 0.8818, -0.9931), (-0.905, 0.7623, -0.9877), (-0.9159, 0.6403, -0.9856), (0.841, 0.6425, -0.9922), (0.7448, 0.7431, -1.003), (0.651, 0.8451, -1.015), (-0.5212, 0.5184, -0.9944), (-0.6435, 0.5348, -0.99), (-0.7628, 0.5394, -0.9873), (0.5698, 0.5086, -0.9972), (0.6751, 0.5234, -0.9928), (0.7899, 0.5279, -0.9882), (-0.6357, 0.1533, -1.007), (-0.7293, 0.1191, -1.014), (-0.8199, 0.07369, -1.021), (0.7209, 0.1645, -0.9975), (0.8057, 0.1415, -0.9972), (0.8888, 0.1067, -0.998), (-0.6041, 0.04498, -1.009), (-0.69, 0.02899, -1.016), (-0.7833, 0.01278, -1.023), (0.6942, 0.05793, -0.9999), (0.772, 0.05375, -1.0), (0.8571, 0.04748, -1.0), (-0.5953, -0.04449, -1.009), (-0.6835, -0.03948, -1.017), (-0.7794, -0.03411, -1.023), (0.6854, -0.03152, -0.9999), (0.7656, -0.01457, -1.0), (0.8536, 0.001036, -1.001), (-0.6033, -0.2331, -1.008), (-0.6989, -0.3086, -1.012), (-0.7956, -0.3929, -1.016), (0.6986, -0.2204, -1.009), (0.7924, -0.2879, -1.017), (0.885, -0.3652, -1.024), (-0.5214, -0.3118, -1.004), (-0.6228, -0.3702, -1.008), (-0.7373, -0.4335, -1.012), (0.62, -0.3048, -1.009), (0.7198, -0.3548, -1.017), (0.8284, -0.4074, -1.023), (-0.4888, -0.4342, -1.005), (-0.6055, -0.4833, -1.009), (-0.7314, -0.5182, -1.013), (0.5631, -0.3743, -1.009), (0.6766, -0.4085, -1.017), (0.7999, -0.4452, -1.023), (0.5198, -0.4759, -1.006), (0.6525, -0.5031, -1.013), (0.7922, -0.5165, -1.02), (-0.0522, 0.7309, -1.01), (-0.02968, 0.8112, -1.018), (0.002221, 0.8892, -1.027), (0.3108, 0.6987, -1.011), (0.3599, 0.7832, -1.019), (0.4185, 0.8676, -1.025), (-0.5226, 0.4067, -0.9945), (-0.6237, 0.4363, -0.9901), (-0.7346, 0.4679, -0.9875), (0.61, 0.4016, -0.9945), (0.7003, 0.4273, -0.9895), (0.8002, 0.4573, -0.9854), (0.7038, -0.1371, -1.004), (0.7967, -0.103, -1.005), (0.886, -0.05901, -1.005), (-0.6137, -0.1535, -1.011), (-0.7144, -0.1316, -1.019), (-0.8119, -0.09754, -1.025), (-0.6229, -0.8673, -1.007), (-0.7109, -0.7656, -1.011), (-0.8015, -0.6645, -1.014), (-0.1223, 0.7321, -1.005), (-0.183, 0.8176, -1.007), (-0.2538, 0.9013, -1.009), (0.05252, 0.7005, -1.009), (0.05589, 0.773, -1.018), (0.05957, 0.8539, -1.026), (0.396, 0.6231, -1.007), (0.4282, 0.7142, -1.014), (0.4645, 0.8147, -1.021), (-0.5648, 0.3274, -0.9946), (-0.6551, 0.3755, -0.9902), (-0.7537, 0.4259, -0.9878), (0.6524, 0.3223, -0.9945), (0.7327, 0.3666, -0.9894), (0.8222, 0.4158, -0.9852), (-0.2074, 0.6736, -1.001), (-0.2477, 0.7614, -1.003), (-0.2932, 0.8562, -1.005), (0.1419, 0.6917, -1.009), (0.1239, 0.7664, -1.018), (0.1051, 0.8497, -1.026), (0.503, 0.5799, -1.005), (0.5242, 0.6848, -1.011), (0.5354, 0.7991, -1.018), (-0.6295, 0.2371, -0.9981), (-0.7184, 0.3045, -0.9945), (-0.8049, 0.3813, -0.9914), (0.7131, 0.2374, -0.9942), (0.7916, 0.3021, -0.9892), (0.8697, 0.3766, -0.9849), (0.2393, 0.7059, -1.012), (0.2026, 0.7927, -1.021), (0.157, 0.878, -1.029), (-0.2867, 0.6313, -1.001), (-0.3083, 0.7302, -1.003), (-0.3347, 0.8376, -1.005), (-0.3974, 0.6309, -1.001), (-0.4058, 0.7508, -1.003), (-0.4052, 0.8664, -1.005), (0.2323, -0.6353, -0.9903), (0.3036, -0.7403, -0.9826), (0.3842, -0.8442, -0.9759), (-0.1499, -0.6164, -0.9978), (-0.1163, -0.7253, -0.9951), (-0.07173, -0.8319, -0.9917), (-0.7371, 0.8564, -0.9979), (-0.6254, 0.7434, -0.9977), (-0.5137, 0.6294, -0.998), (0.3177, -0.5684, -0.9918), (0.37, -0.6751, -0.9843), (0.4277, -0.7918, -0.9777), (-0.04515, -0.5874, -0.9972), (-0.02887, -0.6819, -0.9944), (-0.01252, -0.7888, -0.9911), (-0.3152, -0.5337, -1.002), (-0.3643, -0.6578, -1.003), (-0.4175, -0.7923, -1.003), (0.4452, -0.5442, -0.9953), (0.4853, -0.6613, -0.9885), (0.5126, -0.7864, -0.9813), (0.04431, -0.5961, -0.9972), (0.03951, -0.6883, -0.9943), (0.03413, -0.7924, -0.9908), (-0.4267, -0.5057, -1.003), (-0.4653, -0.6451, -1.005), (-0.4928, -0.7898, -1.005), (0.6535, -0.8462, -0.9862), (0.7562, -0.7444, -1.001), (0.8609, -0.6417, -1.015), (0.1541, -0.6346, -0.9936), (0.1311, -0.7356, -0.99), (0.09649, -0.8359, -0.9872), (-0.2312, -0.6182, -1.0), (-0.2969, -0.7364, -1.001), (-0.3725, -0.8529, -1.002), (0.8318, 0.8298, -1.002), (0.7187, 0.8869, -1.014), (0.8015, 0.901, -1.009), (0.8944, 0.8931, -1.001), (0.8991, 0.7958, -0.9956), (0.8835, 0.7103, -0.9926), (0.795, 0.7928, -1.003), (-0.656, 0.07777, -1.013), (-0.6002, 0.06963, -1.008), (-0.6784, 0.05472, -1.015), (-0.7535, 0.05105, -1.02), (-0.6885, 0.08861, -1.014), (-0.6067, 0.1188, -1.008), (-0.5964, 0.09437, -1.008), (0.7407, 0.09738, -0.9995), (0.8293, 0.08159, -0.9995), (0.7613, 0.0777, -0.9998), (0.6905, 0.08197, -0.9999), (0.6869, 0.1059, -0.9997), (0.6957, 0.1306, -0.9992), (0.7698, 0.1109, -0.999), (-0.6497, -0.003069, -1.013), (-0.5952, -0.02146, -1.008), (-0.6725, -0.01822, -1.015), (-0.742, -0.008569, -1.021), (-0.6752, 0.009131, -1.015), (-0.5995, 0.02212, -1.008), (-0.5932, 0.0005831, -1.008), (0.7352, 0.01692, -0.9999), (0.8192, 0.02265, -1.0), (0.7558, 0.004977, -1.0), (0.6856, -0.009066, -0.9999), (0.684, 0.0123, -0.9999), (0.6899, 0.03451, -0.9999), (0.7585, 0.03231, -1.0), (-0.6027, -0.3102, -1.007), (-0.5299, -0.2891, -1.004), (-0.6203, -0.3413, -1.007), (-0.7118, -0.3817, -1.011), (-0.6455, -0.3166, -1.009), (-0.5611, -0.2501, -1.005), (-0.538, -0.2662, -1.004), (0.7007, -0.2985, -1.013), (0.8061, -0.3613, -1.021), (0.718, -0.328, -1.016), (0.6286, -0.2824, -1.008), (0.6364, -0.2595, -1.008), (0.6588, -0.2418, -1.008), (0.7421, -0.3015, -1.016), (-0.557, -0.3836, -1.006), (-0.4818, -0.3778, -1.004), (-0.5842, -0.4208, -1.007), (-0.6773, -0.4422, -1.01), (-0.5946, -0.3824, -1.007), (-0.5034, -0.3292, -1.004), (-0.4855, -0.3473, -1.003), (0.6522, -0.3642, -1.013), (0.7662, -0.4081, -1.021), (0.6734, -0.3864, -1.016), (0.574, -0.3556, -1.008), (0.5825, -0.3367, -1.008), (0.6018, -0.3217, -1.008), (0.6908, -0.3651, -1.016), (0.601, -0.4263, -1.013), (0.7352, -0.4594, -1.02), (0.6307, -0.4532, -1.014), (0.5137, -0.43, -1.007), (0.5193, -0.4056, -1.008), (0.5411, -0.3897, -1.008), (0.6443, -0.4212, -1.015), (-0.5636, 0.4604, -0.9917), (-0.6863, 0.4864, -0.9882), (-0.5984, 0.4863, -0.9906), (-0.4921, 0.4702, -0.9948), (-0.4893, 0.444, -0.995), (-0.5052, 0.4252, -0.9948), (-0.5985, 0.4522, -0.9906), (0.639, 0.4526, -0.9919), (0.7465, 0.4756, -0.9876), (0.6741, 0.4435, -0.9904), (0.5925, 0.4203, -0.9947), (0.5746, 0.4392, -0.9952), (0.5687, 0.4647, -0.9956), (0.6614, 0.4771, -0.9913), (0.7271, -0.06256, -1.001), (0.8217, -0.03613, -1.001), (0.757, -0.07292, -1.002), (0.6765, -0.1034, -1.001), (0.6697, -0.07979, -1.0), (0.6772, -0.05567, -1.0), (0.7509, -0.03983, -1.0), (0.8698, -0.2088, -1.015), (0.9205, -0.1295, -1.011), (0.9329, -0.2201, -1.017), (0.9228, -0.3071, -1.022), (0.8377, -0.2498, -1.016), (0.7636, -0.1899, -1.01), (0.8378, -0.1564, -1.01), (-0.785, -0.2423, -1.021), (-0.8439, -0.1709, -1.026), (-0.7545, -0.1883, -1.02), (-0.6737, -0.2116, -1.014), (-0.7487, -0.2776, -1.017), (-0.8372, -0.3421, -1.021), (-0.8515, -0.2602, -1.025), (-0.6415, -0.08303, -1.014), (-0.7443, -0.0683, -1.021), (-0.6675, -0.06328, -1.016), (-0.5868, -0.06812, -1.008), (-0.5788, -0.09175, -1.008), (-0.586, -0.1167, -1.009), (-0.6736, -0.09737, -1.016), (-0.8115, -0.8576, -1.009), (-0.8531, -0.7385, -1.012), (-0.7694, -0.8216, -1.01), (-0.6995, -0.9153, -1.007), (-0.7874, -0.9267, -1.006), (-0.882, -0.9126, -1.006), (-0.8773, -0.8213, -1.009), (-0.1213, 0.8811, -1.017), (-0.2061, 0.9316, -1.015), (-0.1343, 0.9371, -1.021), (-0.05884, 0.9229, -1.025), (-0.0766, 0.8506, -1.018), (-0.09976, 0.7869, -1.011), (-0.1532, 0.8549, -1.012), (0.01316, 0.7445, -1.014), (0.02853, 0.6972, -1.009), (0.004779, 0.6941, -1.008), (-0.01955, 0.7035, -1.009), (-0.0002116, 0.7731, -1.016), (0.0273, 0.8286, -1.023), (0.03233, 0.7634, -1.016), (0.3789, 0.6982, -1.011), (0.3744, 0.6319, -1.007), (0.3526, 0.6402, -1.007), (0.3338, 0.6614, -1.008), (0.3766, 0.7365, -1.014), (0.4227, 0.7943, -1.019), (0.4032, 0.7133, -1.013), (-0.5981, 0.3896, -0.9917), (-0.551, 0.3467, -0.9948), (-0.6312, 0.3882, -0.9906), (-0.7001, 0.4301, -0.9882), (-0.6184, 0.4125, -0.9906), (-0.5304, 0.3853, -0.9948), (-0.536, 0.3641, -0.995), (0.6799, 0.3819, -0.9914), (0.6391, 0.3418, -0.9947), (0.6246, 0.3595, -0.995), (0.6184, 0.3804, -0.9947), (0.6973, 0.4038, -0.9901), (0.772, 0.4198, -0.9867), (0.7103, 0.3796, -0.9901), (-0.1929, 0.7403, -1.002), (-0.1836, 0.6785, -1.001), (-0.2206, 0.7575, -1.003), (-0.2489, 0.8341, -1.005), (-0.1942, 0.7755, -1.004), (-0.1415, 0.6998, -1.002), (-0.1599, 0.6827, -1.001), (0.0933, 0.7384, -1.014), (0.1195, 0.6922, -1.009), (0.09821, 0.6909, -1.008), (0.07596, 0.6965, -1.009), (0.07756, 0.7602, -1.016), (0.0856, 0.8173, -1.023), (0.1049, 0.7575, -1.016), (0.6495, 0.6516, -1.002), (0.5783, 0.584, -1.002), (0.5899, 0.6725, -1.007), (0.6125, 0.7629, -1.012), (0.6915, 0.6917, -1.003), (0.7578, 0.6078, -0.9942), (0.6667, 0.5902, -0.9974), (0.4508, 0.6518, -1.01), (0.4588, 0.5808, -1.006), (0.433, 0.5873, -1.006), (0.4144, 0.6054, -1.007), (0.4436, 0.6871, -1.013), (0.4806, 0.7585, -1.017), (0.4771, 0.6734, -1.012), (-0.6337, 0.3169, -0.9923), (-0.5927, 0.2594, -0.9959), (-0.6711, 0.3189, -0.9922), (-0.7314, 0.3787, -0.9894), (-0.6511, 0.3471, -0.9909), (-0.5697, 0.303, -0.9948), (-0.5743, 0.2785, -0.9954), (-0.7975, 0.2255, -1.006), (-0.6937, 0.2065, -1.004), (-0.7685, 0.173, -1.01), (-0.8518, 0.1453, -1.015), (-0.8591, 0.2367, -1.007), (-0.8442, 0.3234, -0.9979), (-0.7639, 0.2664, -1.0), (0.8639, 0.2389, -0.9906), (0.7714, 0.2151, -0.9938), (0.833, 0.2719, -0.9896), (0.905, 0.328, -0.9858), (0.9192, 0.253, -0.9889), (0.915, 0.1723, -0.9936), (0.8392, 0.1914, -0.9937), (0.7149, 0.3102, -0.9914), (0.6797, 0.2562, -0.9947), (0.6626, 0.2743, -0.995), (0.6577, 0.2982, -0.9947), (0.7298, 0.339, -0.9901), (0.8024, 0.3701, -0.9867), (0.7487, 0.3126, -0.9901), (0.2861, 0.8564, -1.027), (0.2792, 0.7593, -1.017), (0.2446, 0.8287, -1.025), (0.2144, 0.9066, -1.032), (0.2903, 0.9145, -1.032), (0.3652, 0.9032, -1.03), (0.3235, 0.8258, -1.023), (0.1714, 0.7295, -1.014), (0.2114, 0.6818, -1.009), (0.1896, 0.6762, -1.008), (0.166, 0.6837, -1.009), (0.1489, 0.7522, -1.017), (0.1418, 0.8185, -1.023), (0.1793, 0.757, -1.018), (-0.2647, 0.7058, -1.002), (-0.2657, 0.6393, -1.001), (-0.2855, 0.7253, -1.002), (-0.2986, 0.8047, -1.004), (-0.2612, 0.7381, -1.002), (-0.2271, 0.6599, -1.001), (-0.245, 0.645, -1.001), (-0.3353, 0.6714, -1.002), (-0.3504, 0.6012, -1.001), (-0.359, 0.7057, -1.002), (-0.3545, 0.7911, -1.004), (-0.3251, 0.7055, -1.002), (-0.3056, 0.614, -1.001), (-0.3248, 0.5983, -1.001), (-0.7232, 0.6708, -0.991), (-0.781, 0.7903, -0.9935), (-0.6797, 0.7002, -0.994), (-0.5918, 0.605, -0.9941), (-0.6886, 0.6055, -0.9902), (-0.7969, 0.6209, -0.9875), (-0.8018, 0.7101, -0.9895), (-0.5419, 0.8341, -1.002), (-0.664, 0.8953, -1.001), (-0.5778, 0.912, -1.002), (-0.4861, 0.9031, -1.004), (-0.4761, 0.7976, -1.002), (-0.4825, 0.7035, -1.0), (-0.5762, 0.7931, -1.0), (0.3094, -0.6465, -0.9871), (0.2931, -0.5726, -0.9921), (0.3403, -0.6683, -0.9852), (0.3761, -0.7617, -0.9796), (0.3135, -0.6889, -0.9847), (0.2509, -0.5961, -0.9918), (0.2688, -0.5764, -0.9925), (-0.07664, -0.6381, -0.9958), (-0.06924, -0.5787, -0.9974), (-0.05409, -0.6653, -0.9949), (-0.05001, -0.7512, -0.9927), (-0.08688, -0.6749, -0.9951), (-0.1167, -0.5809, -0.9976), (-0.09324, -0.5711, -0.9976), (0.3892, -0.613, -0.988), (0.3896, -0.5378, -0.9933), (0.4249, -0.6415, -0.9868), (0.4402, -0.7342, -0.9812), (0.385, -0.6495, -0.9856), (0.3376, -0.5541, -0.9922), (0.3581, -0.5391, -0.9929), (0.002689, -0.6445, -0.9957), (0.02093, -0.5912, -0.9974), (0.01799, -0.672, -0.9948), (0.008519, -0.7457, -0.9924), (-0.009353, -0.6694, -0.9948), (-0.02265, -0.5869, -0.9974), (-0.001237, -0.5846, -0.9975), (-0.5964, -0.6384, -1.009), (-0.5093, -0.5333, -1.006), (-0.5349, -0.6485, -1.007), (-0.5716, -0.7649, -1.007), (-0.6474, -0.6972, -1.01), (-0.7074, -0.6096, -1.012), (-0.6062, -0.566, -1.009), (-0.3802, -0.5832, -1.003), (-0.3784, -0.4941, -1.002), (-0.3507, -0.4957, -1.002), (-0.3328, -0.5147, -1.001), (-0.3774, -0.6266, -1.003), (-0.428, -0.7257, -1.004), (-0.4123, -0.6175, -1.003), (0.6366, -0.6398, -1.001), (0.7621, -0.6007, -1.012), (0.6913, -0.6866, -1.001), (0.6029, -0.7561, -0.9894), (0.5657, -0.6563, -0.9944), (0.5402, -0.5586, -1.001), (0.6503, -0.5747, -1.007), (0.8477, -0.8353, -1.001), (0.9072, -0.7138, -1.014), (0.9187, -0.8008, -1.009), (0.9058, -0.8974, -1.001), (0.8114, -0.9062, -0.992), (0.7268, -0.8915, -0.9873), (0.8111, -0.7975, -1.001), (0.0837, -0.6519, -0.9951), (0.118, -0.6005, -0.9963), (0.09791, -0.6881, -0.9933), (0.06845, -0.7592, -0.9913), (0.06366, -0.6759, -0.9945), (0.06845, -0.592, -0.9973), (0.09264, -0.5884, -0.9972), (0.2371, -0.8199, -0.9814), (0.2095, -0.7033, -0.988), (0.2721, -0.7867, -0.9816), (0.3333, -0.8815, -0.9754), (0.2534, -0.8898, -0.9777), (0.167, -0.8753, -0.9821), (0.1854, -0.7833, -0.9854), (-0.3077, -0.6285, -1.002), (-0.2523, -0.5729, -1.001), (-0.3103, -0.678, -1.002), (-0.3691, -0.7597, -1.003), (-0.3368, -0.6522, -1.003), (-0.2928, -0.5411, -1.001), (-0.27, -0.548, -1.001), (-0.2197, -0.8217, -0.9978), (-0.2014, -0.6929, -0.9987), (-0.1686, -0.7791, -0.9964), (-0.1413, -0.8779, -0.9938), (-0.2305, -0.8986, -0.9972), (-0.3157, -0.8931, -1.0), (-0.2598, -0.7869, -0.9997)], [], [(337, 338, 336, 342), (339, 340, 336, 338), (341, 342, 336, 340), (42, 170, 337, 194), (170, 169, 338, 337), (194, 337, 342, 193), (0, 156, 339, 168), (156, 157, 340, 339), (168, 339, 338, 169), (39, 192, 341, 158), (192, 193, 342, 341), (158, 341, 340, 157), (344, 345, 343, 349), (346, 347, 343, 345), (348, 349, 343, 347), (28, 207, 344, 120), (207, 208, 345, 344), (120, 344, 349, 121), (46, 203, 346, 209), (203, 202, 347, 346), (209, 346, 345, 208), (29, 122, 348, 201), (122, 121, 349, 348), (201, 348, 347, 202), (351, 352, 350, 356), (353, 354, 350, 352), (355, 356, 350, 354), (40, 212, 351, 206), (212, 211, 352, 351), (206, 351, 356, 205), (12, 71, 353, 210), (71, 70, 354, 353), (210, 353, 352, 211), (11, 204, 355, 69), (204, 205, 356, 355), (69, 355, 354, 70), (358, 359, 357, 363), (360, 361, 357, 359), (362, 363, 357, 361), (27, 213, 358, 117), (213, 214, 359, 358), (117, 358, 363, 118), (46, 209, 360, 215), (209, 208, 361, 360), (215, 360, 359, 214), (28, 119, 362, 207), (119, 118, 363, 362), (207, 362, 361, 208), (365, 366, 364, 370), (367, 368, 364, 366), (369, 370, 364, 368), (40, 218, 365, 212), (218, 217, 366, 365), (212, 365, 370, 211), (13, 74, 367, 216), (74, 73, 368, 367), (216, 367, 366, 217), (12, 210, 369, 72), (210, 211, 370, 369), (72, 369, 368, 73), (372, 373, 371, 377), (374, 375, 371, 373), (376, 377, 371, 375), (25, 225, 372, 111), (225, 226, 373, 372), (111, 372, 377, 112), (45, 221, 374, 227), (221, 220, 375, 374), (227, 374, 373, 226), (26, 113, 376, 219), (113, 112, 377, 376), (219, 376, 375, 220), (379, 380, 378, 384), (381, 382, 378, 380), (383, 384, 378, 382), (41, 230, 379, 224), (230, 229, 380, 379), (224, 379, 384, 223), (15, 80, 381, 228), (80, 79, 382, 381), (228, 381, 380, 229), (14, 222, 383, 78), (222, 223, 384, 383), (78, 383, 382, 79), (386, 387, 385, 391), (388, 389, 385, 387), (390, 391, 385, 389), (24, 231, 386, 108), (231, 232, 387, 386), (108, 386, 391, 109), (45, 227, 388, 233), (227, 226, 389, 388), (233, 388, 387, 232), (25, 110, 390, 225), (110, 109, 391, 390), (225, 390, 389, 226), (393, 394, 392, 398), (395, 396, 392, 394), (397, 398, 392, 396), (41, 236, 393, 230), (236, 235, 394, 393), (230, 393, 398, 229), (16, 83, 395, 234), (83, 82, 396, 395), (234, 395, 394, 235), (15, 228, 397, 81), (228, 229, 398, 397), (81, 397, 396, 82), (400, 401, 399, 405), (402, 403, 399, 401), (404, 405, 399, 403), (41, 239, 400, 236), (239, 238, 401, 400), (236, 400, 405, 235), (17, 86, 402, 237), (86, 85, 403, 402), (237, 402, 401, 238), (16, 234, 404, 84), (234, 235, 405, 404), (84, 404, 403, 85), (407, 408, 406, 412), (409, 410, 406, 408), (411, 412, 406, 410), (47, 197, 407, 248), (197, 196, 408, 407), (248, 407, 412, 247), (32, 131, 409, 195), (131, 130, 410, 409), (195, 409, 408, 196), (31, 246, 411, 129), (246, 247, 412, 411), (129, 411, 410, 130), (414, 415, 413, 419), (416, 417, 413, 415), (418, 419, 413, 417), (39, 251, 414, 200), (251, 250, 415, 414), (200, 414, 419, 199), (9, 62, 416, 249), (62, 61, 417, 416), (249, 416, 415, 250), (8, 198, 418, 60), (198, 199, 419, 418), (60, 418, 417, 61), (421, 422, 420, 426), (423, 424, 420, 422), (425, 426, 420, 424), (40, 254, 421, 218), (254, 253, 422, 421), (218, 421, 426, 217), (14, 77, 423, 252), (77, 76, 424, 423), (252, 423, 422, 253), (13, 216, 425, 75), (216, 217, 426, 425), (75, 425, 424, 76), (428, 429, 427, 433), (430, 431, 427, 429), (432, 433, 427, 431), (40, 162, 428, 254), (162, 163, 429, 428), (254, 428, 433, 253), (41, 224, 430, 164), (224, 223, 431, 430), (164, 430, 429, 163), (14, 252, 432, 222), (252, 253, 433, 432), (222, 432, 431, 223), (435, 436, 434, 440), (437, 438, 434, 436), (439, 440, 434, 438), (46, 257, 435, 185), (257, 256, 436, 435), (185, 435, 440, 184), (26, 219, 437, 255), (219, 220, 438, 437), (255, 437, 436, 256), (45, 183, 439, 221), (183, 184, 440, 439), (221, 439, 438, 220), (442, 443, 441, 447), (444, 445, 441, 443), (446, 447, 441, 445), (46, 215, 442, 257), (215, 214, 443, 442), (257, 442, 447, 256), (27, 116, 444, 213), (116, 115, 445, 444), (213, 444, 443, 214), (26, 255, 446, 114), (255, 256, 447, 446), (114, 446, 445, 115), (449, 450, 448, 454), (451, 452, 448, 450), (453, 454, 448, 452), (45, 260, 449, 182), (260, 259, 450, 449), (182, 449, 454, 181), (38, 155, 451, 258), (155, 154, 452, 451), (258, 451, 450, 259), (2, 180, 453, 153), (180, 181, 454, 453), (153, 453, 452, 154), (456, 457, 455, 461), (458, 459, 455, 457), (460, 461, 455, 459), (44, 176, 456, 263), (176, 175, 457, 456), (263, 456, 461, 262), (43, 242, 458, 174), (242, 241, 459, 458), (174, 458, 457, 175), (35, 261, 460, 240), (261, 262, 461, 460), (240, 460, 459, 241), (463, 464, 462, 468), (465, 466, 462, 464), (467, 468, 462, 466), (4, 141, 463, 264), (141, 142, 464, 463), (264, 463, 468, 265), (35, 240, 465, 143), (240, 241, 466, 465), (143, 465, 464, 142), (43, 266, 467, 242), (266, 265, 468, 467), (242, 467, 466, 241), (470, 471, 469, 475), (472, 473, 469, 471), (474, 475, 469, 473), (7, 56, 470, 267), (56, 55, 471, 470), (267, 470, 475, 268), (6, 243, 472, 54), (243, 244, 473, 472), (54, 472, 471, 55), (42, 269, 474, 245), (269, 268, 475, 474), (245, 474, 473, 244), (477, 478, 476, 482), (479, 480, 476, 478), (481, 482, 476, 480), (30, 270, 477, 126), (270, 271, 478, 477), (126, 477, 482, 127), (47, 248, 479, 272), (248, 247, 480, 479), (272, 479, 478, 271), (31, 128, 481, 246), (128, 127, 482, 481), (246, 481, 480, 247), (484, 485, 483, 489), (486, 487, 483, 485), (488, 489, 483, 487), (10, 65, 484, 273), (65, 64, 485, 484), (273, 484, 489, 274), (9, 249, 486, 63), (249, 250, 487, 486), (63, 486, 485, 64), (39, 275, 488, 251), (275, 274, 489, 488), (251, 488, 487, 250), (491, 492, 490, 496), (493, 494, 490, 492), (495, 496, 490, 494), (34, 276, 491, 138), (276, 277, 492, 491), (138, 491, 496, 139), (44, 263, 493, 278), (263, 262, 494, 493), (278, 493, 492, 277), (35, 140, 495, 261), (140, 139, 496, 495), (261, 495, 494, 262), (498, 499, 497, 503), (500, 501, 497, 499), (502, 503, 497, 501), (5, 50, 498, 279), (50, 49, 499, 498), (279, 498, 503, 280), (4, 264, 500, 48), (264, 265, 501, 500), (48, 500, 499, 49), (43, 281, 502, 266), (281, 280, 503, 502), (266, 502, 501, 265), (505, 506, 504, 510), (507, 508, 504, 506), (509, 510, 504, 508), (8, 282, 505, 198), (282, 283, 506, 505), (198, 505, 510, 199), (42, 194, 507, 284), (194, 193, 508, 507), (284, 507, 506, 283), (39, 200, 509, 192), (200, 199, 510, 509), (192, 509, 508, 193), (512, 513, 511, 517), (514, 515, 511, 513), (516, 517, 511, 515), (8, 59, 512, 282), (59, 58, 513, 512), (282, 512, 517, 283), (7, 267, 514, 57), (267, 268, 515, 514), (57, 514, 513, 58), (42, 284, 516, 269), (284, 283, 517, 516), (269, 516, 515, 268), (519, 520, 518, 524), (521, 522, 518, 520), (523, 524, 518, 522), (29, 285, 519, 123), (285, 286, 520, 519), (123, 519, 524, 124), (47, 272, 521, 287), (272, 271, 522, 521), (287, 521, 520, 286), (30, 125, 523, 270), (125, 124, 524, 523), (270, 523, 522, 271), (526, 527, 525, 531), (528, 529, 525, 527), (530, 531, 525, 529), (29, 201, 526, 285), (201, 202, 527, 526), (285, 526, 531, 286), (46, 186, 528, 203), (186, 187, 529, 528), (203, 528, 527, 202), (47, 287, 530, 188), (287, 286, 531, 530), (188, 530, 529, 187), (533, 534, 532, 538), (535, 536, 532, 534), (537, 538, 532, 536), (11, 288, 533, 204), (288, 289, 534, 533), (204, 533, 538, 205), (39, 159, 535, 290), (159, 160, 536, 535), (290, 535, 534, 289), (40, 206, 537, 161), (206, 205, 538, 537), (161, 537, 536, 160), (540, 541, 539, 545), (542, 543, 539, 541), (544, 545, 539, 543), (11, 68, 540, 288), (68, 67, 541, 540), (288, 540, 545, 289), (10, 273, 542, 66), (273, 274, 543, 542), (66, 542, 541, 67), (39, 290, 544, 275), (290, 289, 545, 544), (275, 544, 543, 274), (547, 548, 546, 552), (549, 550, 546, 548), (551, 552, 546, 550), (6, 291, 547, 243), (291, 292, 548, 547), (243, 547, 552, 244), (43, 173, 549, 293), (173, 172, 550, 549), (293, 549, 548, 292), (42, 245, 551, 171), (245, 244, 552, 551), (171, 551, 550, 172), (554, 555, 553, 559), (556, 557, 553, 555), (558, 559, 553, 557), (6, 53, 554, 291), (53, 52, 555, 554), (291, 554, 559, 292), (5, 279, 556, 51), (279, 280, 557, 556), (51, 556, 555, 52), (43, 293, 558, 281), (293, 292, 559, 558), (281, 558, 557, 280), (561, 562, 560, 566), (563, 564, 560, 562), (565, 566, 560, 564), (33, 294, 561, 135), (294, 295, 562, 561), (135, 561, 566, 136), (44, 278, 563, 296), (278, 277, 564, 563), (296, 563, 562, 295), (34, 137, 565, 276), (137, 136, 566, 565), (276, 565, 564, 277), (568, 569, 567, 573), (570, 571, 567, 569), (572, 573, 567, 571), (32, 297, 568, 132), (297, 298, 569, 568), (132, 568, 573, 133), (44, 296, 570, 299), (296, 295, 571, 570), (299, 570, 569, 298), (33, 134, 572, 294), (134, 133, 573, 572), (294, 572, 571, 295), (575, 576, 574, 580), (577, 578, 574, 576), (579, 580, 574, 578), (3, 306, 575, 189), (306, 307, 576, 575), (189, 575, 580, 190), (32, 195, 577, 308), (195, 196, 578, 577), (308, 577, 576, 307), (47, 191, 579, 197), (191, 190, 580, 579), (197, 579, 578, 196), (582, 583, 581, 587), (584, 585, 581, 583), (586, 587, 581, 585), (3, 177, 582, 306), (177, 178, 583, 582), (306, 582, 587, 307), (44, 299, 584, 179), (299, 298, 585, 584), (179, 584, 583, 178), (32, 308, 586, 297), (308, 307, 587, 586), (297, 586, 585, 298), (589, 590, 588, 594), (591, 592, 588, 590), (593, 594, 588, 592), (18, 309, 589, 90), (309, 310, 590, 589), (90, 589, 594, 91), (36, 302, 591, 311), (302, 301, 592, 591), (311, 591, 590, 310), (19, 92, 593, 300), (92, 91, 594, 593), (300, 593, 592, 301), (596, 597, 595, 601), (598, 599, 595, 597), (600, 601, 595, 599), (21, 312, 596, 99), (312, 313, 597, 596), (99, 596, 601, 100), (37, 305, 598, 314), (305, 304, 599, 598), (314, 598, 597, 313), (22, 101, 600, 303), (101, 100, 601, 600), (303, 600, 599, 304), (603, 604, 602, 608), (605, 606, 602, 604), (607, 608, 602, 606), (17, 318, 603, 87), (318, 319, 604, 603), (87, 603, 608, 88), (36, 311, 605, 320), (311, 310, 606, 605), (320, 605, 604, 319), (18, 89, 607, 309), (89, 88, 608, 607), (309, 607, 606, 310), (610, 611, 609, 615), (612, 613, 609, 611), (614, 615, 609, 613), (20, 321, 610, 96), (321, 322, 611, 610), (96, 610, 615, 97), (37, 314, 612, 323), (314, 313, 613, 612), (323, 612, 611, 322), (21, 98, 614, 312), (98, 97, 615, 614), (312, 614, 613, 313), (617, 618, 616, 622), (619, 620, 616, 618), (621, 622, 616, 620), (24, 324, 617, 231), (324, 325, 618, 617), (231, 617, 622, 232), (38, 258, 619, 326), (258, 259, 620, 619), (326, 619, 618, 325), (45, 233, 621, 260), (233, 232, 622, 621), (260, 621, 620, 259), (624, 625, 623, 629), (626, 627, 623, 625), (628, 629, 623, 627), (24, 107, 624, 324), (107, 106, 625, 624), (324, 624, 629, 325), (23, 315, 626, 105), (315, 316, 627, 626), (105, 626, 625, 106), (38, 326, 628, 317), (326, 325, 629, 628), (317, 628, 627, 316), (631, 632, 630, 636), (633, 634, 630, 632), (635, 636, 630, 634), (41, 329, 631, 239), (329, 328, 632, 631), (239, 631, 636, 238), (36, 320, 633, 327), (320, 319, 634, 633), (327, 633, 632, 328), (17, 237, 635, 318), (237, 238, 636, 635), (318, 635, 634, 319), (638, 639, 637, 643), (640, 641, 637, 639), (642, 643, 637, 641), (41, 167, 638, 329), (167, 166, 639, 638), (329, 638, 643, 328), (1, 144, 640, 165), (144, 145, 641, 640), (165, 640, 639, 166), (36, 327, 642, 146), (327, 328, 643, 642), (146, 642, 641, 145), (645, 646, 644, 650), (647, 648, 644, 646), (649, 650, 644, 648), (19, 330, 645, 93), (330, 331, 646, 645), (93, 645, 650, 94), (37, 323, 647, 332), (323, 322, 648, 647), (332, 647, 646, 331), (20, 95, 649, 321), (95, 94, 650, 649), (321, 649, 648, 322), (652, 653, 651, 657), (654, 655, 651, 653), (656, 657, 651, 655), (19, 300, 652, 330), (300, 301, 653, 652), (330, 652, 657, 331), (36, 147, 654, 302), (147, 148, 655, 654), (302, 654, 653, 301), (37, 332, 656, 149), (332, 331, 657, 656), (149, 656, 655, 148), (659, 660, 658, 664), (661, 662, 658, 660), (663, 664, 658, 662), (22, 333, 659, 102), (333, 334, 660, 659), (102, 659, 664, 103), (38, 317, 661, 335), (317, 316, 662, 661), (335, 661, 660, 334), (23, 104, 663, 315), (104, 103, 664, 663), (315, 663, 662, 316), (666, 667, 665, 671), (668, 669, 665, 667), (670, 671, 665, 669), (22, 303, 666, 333), (303, 304, 667, 666), (333, 666, 671, 334), (37, 150, 668, 305), (150, 151, 669, 668), (305, 668, 667, 304), (38, 335, 670, 152), (335, 334, 671, 670), (152, 670, 669, 151)])
me_cube_008.polygons.foreach_set('use_smooth', [True] * 576)
_k = {(4, 48): 1.0, (48, 49): 1.0, (49, 50): 1.0, (5, 50): 1.0, (5, 51): 1.0, (51, 52): 1.0, (52, 53): 1.0, (6, 53): 1.0, (6, 54): 1.0, (54, 55): 1.0, (55, 56): 1.0, (7, 56): 1.0, (7, 57): 1.0, (57, 58): 1.0, (58, 59): 1.0, (8, 59): 1.0, (8, 60): 1.0, (60, 61): 1.0, (61, 62): 1.0, (9, 62): 1.0, (9, 63): 1.0, (63, 64): 1.0, (64, 65): 1.0, (10, 65): 1.0, (10, 66): 1.0, (66, 67): 1.0, (67, 68): 1.0, (11, 68): 1.0, (11, 69): 1.0, (69, 70): 1.0, (70, 71): 1.0, (12, 71): 1.0, (12, 72): 1.0, (72, 73): 1.0, (73, 74): 1.0, (13, 74): 1.0, (13, 75): 1.0, (75, 76): 1.0, (76, 77): 1.0, (14, 77): 1.0, (14, 78): 1.0, (78, 79): 1.0, (79, 80): 1.0, (15, 80): 1.0, (15, 81): 1.0, (81, 82): 1.0, (82, 83): 1.0, (16, 83): 1.0, (16, 84): 1.0, (84, 85): 1.0, (85, 86): 1.0, (17, 86): 1.0, (17, 87): 1.0, (87, 88): 1.0, (88, 89): 1.0, (18, 89): 1.0, (18, 90): 1.0, (90, 91): 1.0, (91, 92): 1.0, (19, 92): 1.0, (19, 93): 1.0, (93, 94): 1.0, (94, 95): 1.0, (20, 95): 1.0, (20, 96): 1.0, (96, 97): 1.0, (97, 98): 1.0, (21, 98): 1.0, (21, 99): 1.0, (99, 100): 1.0, (100, 101): 1.0, (22, 101): 1.0, (22, 102): 1.0, (102, 103): 1.0, (103, 104): 1.0, (23, 104): 1.0, (23, 105): 1.0, (105, 106): 1.0, (106, 107): 1.0, (24, 107): 1.0, (24, 108): 1.0, (108, 109): 1.0, (109, 110): 1.0, (25, 110): 1.0, (25, 111): 1.0, (111, 112): 1.0, (112, 113): 1.0, (26, 113): 1.0, (26, 114): 1.0, (114, 115): 1.0, (115, 116): 1.0, (27, 116): 1.0, (27, 117): 1.0, (117, 118): 1.0, (118, 119): 1.0, (28, 119): 1.0, (28, 120): 1.0, (120, 121): 1.0, (121, 122): 1.0, (29, 122): 1.0, (29, 123): 1.0, (123, 124): 1.0, (124, 125): 1.0, (30, 125): 1.0, (30, 126): 1.0, (126, 127): 1.0, (127, 128): 1.0, (31, 128): 1.0, (31, 129): 1.0, (129, 130): 1.0, (130, 131): 1.0, (32, 131): 1.0, (32, 132): 1.0, (132, 133): 1.0, (133, 134): 1.0, (33, 134): 1.0, (33, 135): 1.0, (135, 136): 1.0, (136, 137): 1.0, (34, 137): 1.0, (34, 138): 1.0, (138, 139): 1.0, (139, 140): 1.0, (35, 140): 1.0, (4, 141): 1.0, (141, 142): 1.0, (142, 143): 1.0, (35, 143): 1.0, (1, 144): 1.0, (144, 145): 1.0, (145, 146): 1.0, (36, 146): 1.0, (36, 147): 1.0, (147, 148): 1.0, (148, 149): 1.0, (37, 149): 1.0, (37, 150): 1.0, (150, 151): 1.0, (151, 152): 1.0, (38, 152): 1.0, (2, 153): 1.0, (153, 154): 1.0, (154, 155): 1.0, (38, 155): 1.0, (0, 156): 1.0, (156, 157): 1.0, (157, 158): 1.0, (39, 158): 1.0, (39, 159): 1.0, (159, 160): 1.0, (160, 161): 1.0, (40, 161): 1.0, (40, 162): 1.0, (162, 163): 1.0, (163, 164): 1.0, (41, 164): 1.0, (1, 165): 1.0, (165, 166): 1.0, (166, 167): 1.0, (41, 167): 1.0, (0, 168): 1.0, (168, 169): 1.0, (169, 170): 1.0, (42, 170): 1.0, (42, 171): 1.0, (171, 172): 1.0, (172, 173): 1.0, (43, 173): 1.0, (43, 174): 1.0, (174, 175): 1.0, (175, 176): 1.0, (44, 176): 1.0, (3, 177): 1.0, (177, 178): 1.0, (178, 179): 1.0, (44, 179): 1.0, (2, 180): 1.0, (180, 181): 1.0, (181, 182): 1.0, (45, 182): 1.0, (45, 183): 1.0, (183, 184): 1.0, (184, 185): 1.0, (46, 185): 1.0, (46, 186): 1.0, (186, 187): 1.0, (187, 188): 1.0, (47, 188): 1.0, (3, 189): 1.0, (189, 190): 1.0, (190, 191): 1.0, (47, 191): 1.0}
me_cube_008.attributes.new('crease_edge', 'FLOAT', 'EDGE').data.foreach_set('value', [_k.get((min(e.vertices), max(e.vertices)), 0.0) for e in me_cube_008.edges])
me_cube_008.materials.append(mat_er)
me_cube_008.use_remesh_preserve_volume = False
me_cube_008.use_remesh_preserve_attributes = False
me_cube_008.use_mirror_vertex_groups = False
me_cube_008.update()
me_plane_002 = bpy.data.meshes.new('Plane.002')
me_plane_002.from_pydata([(1.0, 1.0, 0.0), (1.0, -1.0, 0.0), (-1.0, -1.0, 0.0), (-1.0, 1.0, 0.0)], [], [(0, 3, 2, 1)])
me_plane_002.materials.append(mat_ref)
me_plane_002.use_remesh_preserve_volume = False
me_plane_002.use_remesh_preserve_attributes = False
me_plane_002.use_mirror_vertex_groups = False
me_plane_002.update()
me_cube_014 = bpy.data.meshes.new('Cube.014')
me_cube_014.from_pydata([(-1.0, -1.0, -1.0), (-0.8812, 1.0, -1.0), (-1.065, -1.0, 1.0), (-0.8812, 1.0, 1.0), (-0.9405, -0.5358, -1.02), (-0.9439, -0.0189, -1.029), (-0.9255, 0.5147, -0.9883), (-1.0, -0.4799, 1.023), (-0.9575, 0.009845, 0.9887), (-0.8988, 0.4947, 0.974), (-1.041, -0.9843, -0.4638), (-1.014, -0.9941, 0.02636), (-1.04, -0.9835, 0.5228), (-0.8901, 1.008, -0.4994), (-0.8647, 0.9983, 0.005494), (-0.8647, 1.025, 0.5231), (-0.954, -0.5041, -0.5313), (-0.9435, -0.494, -0.01978), (-0.979, -0.476, 0.4898), (-0.9486, -0.0152, -0.5341), (-0.9379, 0.01144, -0.0255), (-0.9448, 0.02216, 0.4552), (-0.9136, 0.4866, -0.4884), (-0.9057, 0.4845, 0.001177), (-0.8864, 0.4945, 0.4665), (-0.9809, -0.8868, -1.005), (-0.9635, -0.7724, -1.01), (-0.9495, -0.6558, -1.015), (-0.9376, -0.4116, -1.026), (-0.9388, -0.2835, -1.03), (-0.9418, -0.1524, -1.032), (-0.9432, 0.1161, -1.02), (-0.9397, 0.2512, -1.008), (-0.9336, 0.3846, -0.9967), (-0.8933, 0.8818, -0.9931), (-0.905, 0.7623, -0.9877), (-0.9159, 0.6403, -0.9856), (-1.047, -0.8682, 1.009), (-1.03, -0.7371, 1.017), (-1.014, -0.6075, 1.022), (-0.9894, -0.3548, 1.018), (-0.9795, -0.232, 1.009), (-0.9694, -0.1106, 0.9987), (-0.9428, 0.13, 0.9809), (-0.9268, 0.2505, 0.9757), (-0.9114, 0.3719, 0.9734), (-0.8827, 0.8724, 0.9915), (-0.8853, 0.7453, 0.9838), (-0.8903, 0.6192, 0.9777), (-1.015, -0.994, -0.8629), (-1.029, -0.9889, -0.727), (-1.038, -0.9854, -0.5936), (-1.037, -0.9861, -0.3385), (-1.028, -0.9895, -0.2162), (-1.019, -0.9927, -0.09523), (-1.015, -0.9924, 0.1498), (-1.021, -0.9889, 0.2745), (-1.031, -0.9854, 0.3993), (-1.06, -0.9937, 0.8822), (-1.054, -0.9883, 0.7638), (-1.048, -0.9847, 0.6442), (-0.886, 1.004, -0.8748), (-0.8897, 1.007, -0.7495), (-0.8914, 1.009, -0.6244), (-0.8853, 1.004, -0.3745), (-0.8782, 1.0, -0.2491), (-0.8708, 0.9976, -0.1227), (-0.8615, 1.004, 0.1356), (-0.8608, 1.012, 0.2663), (-0.862, 1.021, 0.3961), (-0.8766, 1.01, 0.8835), (-0.8722, 1.019, 0.7659), (-0.8681, 1.025, 0.6461), (-0.9969, -0.4773, 0.8877), (-0.9926, -0.4754, 0.7536), (-0.9868, -0.4747, 0.6207), (-1.023, -0.8567, 0.5152), (-1.006, -0.7299, 0.5073), (-0.9912, -0.603, 0.499), (-0.949, -0.4896, 0.1073), (-0.9581, -0.4844, 0.2339), (-0.9689, -0.4795, 0.3611), (-0.9918, -0.8701, 0.01292), (-0.9716, -0.7457, 0.0002421), (-0.9549, -0.6204, -0.01091), (-0.951, -0.5006, -0.4047), (-0.9466, -0.4985, -0.2766), (-0.9433, -0.4967, -0.1479), (-1.014, -0.8647, -0.4837), (-0.9885, -0.7449, -0.5024), (-0.9679, -0.6247, -0.5186), (-0.9462, -0.5263, -0.8997), (-0.951, -0.5174, -0.7783), (-0.9539, -0.5098, -0.6557), (-0.9543, 0.01401, 0.8515), (-0.9512, 0.01774, 0.7158), (-0.948, 0.0206, 0.5832), (-0.97, -0.349, 0.4797), (-0.9626, -0.223, 0.4698), (-0.9549, -0.09889, 0.4613), (-0.9377, 0.0167, 0.09503), (-0.9392, 0.02024, 0.2135), (-0.9417, 0.02207, 0.3327), (-0.9386, -0.3661, -0.02574), (-0.9379, -0.2382, -0.02867), (-0.9386, -0.1118, -0.02858), (-0.9463, -0.009728, -0.4062), (-0.9431, -0.00275, -0.2775), (-0.9399, 0.004664, -0.15), (-0.9483, -0.3828, -0.5393), (-0.9479, -0.2609, -0.5425), (-0.9493, -0.1384, -0.5408), (-0.9463, -0.01958, -0.9067), (-0.9483, -0.01963, -0.7839), (-0.9492, -0.01838, -0.66), (-0.8935, 0.4953, 0.8441), (-0.8891, 0.4957, 0.7154), (-0.8864, 0.4956, 0.5892), (-0.9311, 0.1398, 0.4527), (-0.9154, 0.2559, 0.4538), (-0.8997, 0.3733, 0.4585), (-0.9006, 0.487, 0.1175), (-0.8947, 0.4898, 0.2325), (-0.8895, 0.4925, 0.3481), (-0.9334, 0.1307, -0.01966), (-0.9258, 0.2477, -0.0123), (-0.9162, 0.3648, -0.00487), (-0.9121, 0.4836, -0.3638), (-0.9109, 0.4825, -0.2401), (-0.909, 0.4829, -0.1181), (-0.9433, 0.1087, -0.523), (-0.9343, 0.2334, -0.5097), (-0.9237, 0.3593, -0.4972), (-0.922, 0.5063, -0.8633), (-0.9186, 0.4984, -0.7383), (-0.9157, 0.4917, -0.6133), (-0.8673, 0.8886, 0.5068), (-0.871, 0.7534, 0.4915), (-0.877, 0.6215, 0.4777), (-0.8748, 0.8668, 0.006191), (-0.885, 0.7364, 0.006177), (-0.8952, 0.6086, 0.004743), (-0.8944, 0.8765, -0.4926), (-0.8993, 0.7455, -0.4874), (-0.9055, 0.6155, -0.4854), (-1.031, -0.8568, 0.6397), (-1.037, -0.8593, 0.7634), (-1.042, -0.8634, 0.8865), (-1.014, -0.7291, 0.6347), (-1.021, -0.7306, 0.7621), (-1.026, -0.7335, 0.8896), (-0.9994, -0.6017, 0.6285), (-1.005, -0.6025, 0.7591), (-1.01, -0.6046, 0.8904), (-0.9947, -0.8677, 0.1379), (-1.002, -0.8636, 0.2637), (-1.012, -0.8594, 0.3897), (-0.9758, -0.7427, 0.1265), (-0.9846, -0.738, 0.2531), (-0.9954, -0.7332, 0.3801), (-0.9601, -0.6168, 0.1161), (-0.9694, -0.6117, 0.2431), (-0.9805, -0.6067, 0.3706), (-1.01, -0.8652, -0.3581), (-1.002, -0.8674, -0.2342), (-0.9953, -0.8696, -0.1109), (-0.9849, -0.744, -0.3765), (-0.9788, -0.745, -0.251), (-0.9733, -0.7461, -0.1255), (-0.9646, -0.6225, -0.3925), (-0.9594, -0.6221, -0.2655), (-0.9553, -0.6219, -0.1382), (-0.9934, -0.8791, -0.8729), (-1.004, -0.8723, -0.7416), (-1.012, -0.8672, -0.6116), (-0.9733, -0.7634, -0.8826), (-0.9817, -0.7552, -0.7555), (-0.9872, -0.7487, -0.6287), (-0.9569, -0.646, -0.8916), (-0.9632, -0.6371, -0.768), (-0.9673, -0.6297, -0.6437), (-0.977, -0.3484, 0.611), (-0.9821, -0.3495, 0.7451), (-0.9861, -0.3519, 0.8809), (-0.9685, -0.2233, 0.6006), (-0.9729, -0.2252, 0.7348), (-0.9765, -0.2283, 0.8713), (-0.9594, -0.1, 0.5908), (-0.9632, -0.1027, 0.7245), (-0.9664, -0.1064, 0.8609), (-0.9433, -0.3612, 0.1005), (-0.9515, -0.3562, 0.2258), (-0.961, -0.3518, 0.3517), (-0.9413, -0.2329, 0.09604), (-0.9476, -0.2282, 0.2193), (-0.9553, -0.2247, 0.3433), (-0.9403, -0.1063, 0.09414), (-0.9443, -0.1022, 0.2151), (-0.9496, -0.09965, 0.3366), (-0.9454, -0.3781, -0.4121), (-0.9414, -0.3741, -0.2832), (-0.9384, -0.3703, -0.1539), (-0.9452, -0.2552, -0.4148), (-0.9414, -0.2495, -0.2855), (-0.9383, -0.2438, -0.1562), (-0.9467, -0.1323, -0.4127), (-0.9431, -0.1254, -0.2835), (-0.9399, -0.1184, -0.1548), (-0.9423, -0.4035, -0.9063), (-0.9462, -0.3958, -0.7858), (-0.9484, -0.3888, -0.6638), (-0.9429, -0.2779, -0.9105), (-0.9463, -0.2723, -0.7898), (-0.9482, -0.2666, -0.6674), (-0.9453, -0.1498, -0.911), (-0.9481, -0.1469, -0.7894), (-0.9497, -0.1432, -0.6662), (-0.9331, 0.1385, 0.5791), (-0.9358, 0.1362, 0.7103), (-0.9392, 0.1333, 0.8448), (-0.9163, 0.2554, 0.5787), (-0.9189, 0.2542, 0.7083), (-0.9226, 0.2525, 0.8412), (-0.8999, 0.3737, 0.582), (-0.9025, 0.3735, 0.71), (-0.9066, 0.3728, 0.8409), (-0.9315, 0.1353, 0.09874), (-0.9305, 0.1382, 0.215), (-0.9303, 0.1397, 0.3321), (-0.9225, 0.2513, 0.1044), (-0.9191, 0.2539, 0.2191), (-0.9165, 0.2554, 0.3347), (-0.9117, 0.3677, 0.111), (-0.9067, 0.3701, 0.2252), (-0.9023, 0.3721, 0.3401), (-0.9413, 0.1124, -0.3956), (-0.9388, 0.1182, -0.2682), (-0.936, 0.1247, -0.1423), (-0.9327, 0.2348, -0.3833), (-0.9309, 0.2384, -0.2573), (-0.9287, 0.2431, -0.1331), (-0.9223, 0.3583, -0.3718), (-0.9211, 0.3594, -0.2472), (-0.9192, 0.3618, -0.1244), (-0.9439, 0.1123, -0.897), (-0.9444, 0.1092, -0.7734), (-0.9442, 0.1077, -0.6488), (-0.9384, 0.2447, -0.8844), (-0.9371, 0.239, -0.7601), (-0.9357, 0.235, -0.6353), (-0.9307, 0.3764, -0.8721), (-0.928, 0.369, -0.7474), (-0.9256, 0.3631, -0.6225), (-0.8774, 0.6227, 0.6), (-0.8803, 0.6223, 0.7246), (-0.8848, 0.621, 0.8508), (-0.8722, 0.7542, 0.6138), (-0.8754, 0.7526, 0.7368), (-0.88, 0.7493, 0.8602), (-0.8695, 0.8887, 0.6295), (-0.8731, 0.8852, 0.7508), (-0.8777, 0.8794, 0.8714), (-0.89, 0.6112, 0.1231), (-0.8844, 0.615, 0.2404), (-0.8797, 0.6187, 0.3582), (-0.8802, 0.7398, 0.1277), (-0.8757, 0.7448, 0.2488), (-0.8724, 0.7499, 0.3699), (-0.8707, 0.8712, 0.1318), (-0.868, 0.8778, 0.2575), (-0.8668, 0.8844, 0.3827), (-0.9036, 0.6114, -0.3611), (-0.9016, 0.6088, -0.2377), (-0.899, 0.6078, -0.1156), (-0.8966, 0.7413, -0.3631), (-0.8933, 0.7378, -0.2393), (-0.8894, 0.7359, -0.1162), (-0.8907, 0.8726, -0.368), (-0.8856, 0.8686, -0.2435), (-0.88, 0.8662, -0.1189), (-0.913, 0.6334, -0.8603), (-0.9103, 0.6267, -0.7352), (-0.9077, 0.6207, -0.6102), (-0.904, 0.7582, -0.8624), (-0.9029, 0.754, -0.7371), (-0.9013, 0.7498, -0.6121), (-0.895, 0.8814, -0.8677), (-0.8961, 0.8806, -0.7425), (-0.8961, 0.8791, -0.6174)], [], [(145, 146, 149, 148), (146, 147, 150, 149), (148, 149, 152, 151), (149, 150, 153, 152), (12, 60, 145, 76), (60, 59, 146, 145), (59, 58, 147, 146), (58, 2, 37, 147), (147, 37, 38, 150), (150, 38, 39, 153), (153, 39, 7, 73), (152, 153, 73, 74), (151, 152, 74, 75), (78, 151, 75, 18), (77, 148, 151, 78), (76, 145, 148, 77), (154, 155, 158, 157), (155, 156, 159, 158), (157, 158, 161, 160), (158, 159, 162, 161), (11, 55, 154, 82), (55, 56, 155, 154), (56, 57, 156, 155), (57, 12, 76, 156), (156, 76, 77, 159), (159, 77, 78, 162), (162, 78, 18, 81), (161, 162, 81, 80), (160, 161, 80, 79), (84, 160, 79, 17), (83, 157, 160, 84), (82, 154, 157, 83), (163, 164, 167, 166), (164, 165, 168, 167), (166, 167, 170, 169), (167, 168, 171, 170), (10, 52, 163, 88), (52, 53, 164, 163), (53, 54, 165, 164), (54, 11, 82, 165), (165, 82, 83, 168), (168, 83, 84, 171), (171, 84, 17, 87), (170, 171, 87, 86), (169, 170, 86, 85), (90, 169, 85, 16), (89, 166, 169, 90), (88, 163, 166, 89), (172, 173, 176, 175), (173, 174, 177, 176), (175, 176, 179, 178), (176, 177, 180, 179), (0, 49, 172, 25), (49, 50, 173, 172), (50, 51, 174, 173), (51, 10, 88, 174), (174, 88, 89, 177), (177, 89, 90, 180), (180, 90, 16, 93), (179, 180, 93, 92), (178, 179, 92, 91), (27, 178, 91, 4), (26, 175, 178, 27), (25, 172, 175, 26), (181, 182, 185, 184), (182, 183, 186, 185), (184, 185, 188, 187), (185, 186, 189, 188), (18, 75, 181, 97), (75, 74, 182, 181), (74, 73, 183, 182), (73, 7, 40, 183), (183, 40, 41, 186), (186, 41, 42, 189), (189, 42, 8, 94), (188, 189, 94, 95), (187, 188, 95, 96), (99, 187, 96, 21), (98, 184, 187, 99), (97, 181, 184, 98), (190, 191, 194, 193), (191, 192, 195, 194), (193, 194, 197, 196), (194, 195, 198, 197), (17, 79, 190, 103), (79, 80, 191, 190), (80, 81, 192, 191), (81, 18, 97, 192), (192, 97, 98, 195), (195, 98, 99, 198), (198, 99, 21, 102), (197, 198, 102, 101), (196, 197, 101, 100), (105, 196, 100, 20), (104, 193, 196, 105), (103, 190, 193, 104), (199, 200, 203, 202), (200, 201, 204, 203), (202, 203, 206, 205), (203, 204, 207, 206), (16, 85, 199, 109), (85, 86, 200, 199), (86, 87, 201, 200), (87, 17, 103, 201), (201, 103, 104, 204), (204, 104, 105, 207), (207, 105, 20, 108), (206, 207, 108, 107), (205, 206, 107, 106), (111, 205, 106, 19), (110, 202, 205, 111), (109, 199, 202, 110), (208, 209, 212, 211), (209, 210, 213, 212), (211, 212, 215, 214), (212, 213, 216, 215), (4, 91, 208, 28), (91, 92, 209, 208), (92, 93, 210, 209), (93, 16, 109, 210), (210, 109, 110, 213), (213, 110, 111, 216), (216, 111, 19, 114), (215, 216, 114, 113), (214, 215, 113, 112), (30, 214, 112, 5), (29, 211, 214, 30), (28, 208, 211, 29), (217, 218, 221, 220), (218, 219, 222, 221), (220, 221, 224, 223), (221, 222, 225, 224), (21, 96, 217, 118), (96, 95, 218, 217), (95, 94, 219, 218), (94, 8, 43, 219), (219, 43, 44, 222), (222, 44, 45, 225), (225, 45, 9, 115), (224, 225, 115, 116), (223, 224, 116, 117), (120, 223, 117, 24), (119, 220, 223, 120), (118, 217, 220, 119), (226, 227, 230, 229), (227, 228, 231, 230), (229, 230, 233, 232), (230, 231, 234, 233), (20, 100, 226, 124), (100, 101, 227, 226), (101, 102, 228, 227), (102, 21, 118, 228), (228, 118, 119, 231), (231, 119, 120, 234), (234, 120, 24, 123), (233, 234, 123, 122), (232, 233, 122, 121), (126, 232, 121, 23), (125, 229, 232, 126), (124, 226, 229, 125), (235, 236, 239, 238), (236, 237, 240, 239), (238, 239, 242, 241), (239, 240, 243, 242), (19, 106, 235, 130), (106, 107, 236, 235), (107, 108, 237, 236), (108, 20, 124, 237), (237, 124, 125, 240), (240, 125, 126, 243), (243, 126, 23, 129), (242, 243, 129, 128), (241, 242, 128, 127), (132, 241, 127, 22), (131, 238, 241, 132), (130, 235, 238, 131), (244, 245, 248, 247), (245, 246, 249, 248), (247, 248, 251, 250), (248, 249, 252, 251), (5, 112, 244, 31), (112, 113, 245, 244), (113, 114, 246, 245), (114, 19, 130, 246), (246, 130, 131, 249), (249, 131, 132, 252), (252, 132, 22, 135), (251, 252, 135, 134), (250, 251, 134, 133), (33, 250, 133, 6), (32, 247, 250, 33), (31, 244, 247, 32), (253, 254, 257, 256), (254, 255, 258, 257), (256, 257, 260, 259), (257, 258, 261, 260), (24, 117, 253, 138), (117, 116, 254, 253), (116, 115, 255, 254), (115, 9, 48, 255), (255, 48, 47, 258), (258, 47, 46, 261), (261, 46, 3, 70), (260, 261, 70, 71), (259, 260, 71, 72), (136, 259, 72, 15), (137, 256, 259, 136), (138, 253, 256, 137), (262, 263, 266, 265), (263, 264, 267, 266), (265, 266, 269, 268), (266, 267, 270, 269), (23, 121, 262, 141), (121, 122, 263, 262), (122, 123, 264, 263), (123, 24, 138, 264), (264, 138, 137, 267), (267, 137, 136, 270), (270, 136, 15, 69), (269, 270, 69, 68), (268, 269, 68, 67), (139, 268, 67, 14), (140, 265, 268, 139), (141, 262, 265, 140), (271, 272, 275, 274), (272, 273, 276, 275), (274, 275, 278, 277), (275, 276, 279, 278), (22, 127, 271, 144), (127, 128, 272, 271), (128, 129, 273, 272), (129, 23, 141, 273), (273, 141, 140, 276), (276, 140, 139, 279), (279, 139, 14, 66), (278, 279, 66, 65), (277, 278, 65, 64), (142, 277, 64, 13), (143, 274, 277, 142), (144, 271, 274, 143), (280, 281, 284, 283), (281, 282, 285, 284), (283, 284, 287, 286), (284, 285, 288, 287), (6, 133, 280, 36), (133, 134, 281, 280), (134, 135, 282, 281), (135, 22, 144, 282), (282, 144, 143, 285), (285, 143, 142, 288), (288, 142, 13, 63), (287, 288, 63, 62), (286, 287, 62, 61), (34, 286, 61, 1), (35, 283, 286, 34), (36, 280, 283, 35)])
me_cube_014.polygons.foreach_set('use_smooth', [True] * 256)
_k = {(0, 25): 1.0, (25, 26): 1.0, (26, 27): 1.0, (4, 27): 1.0, (4, 28): 1.0, (28, 29): 1.0, (29, 30): 1.0, (5, 30): 1.0, (5, 31): 1.0, (31, 32): 1.0, (32, 33): 1.0, (6, 33): 1.0, (1, 34): 1.0, (34, 35): 1.0, (35, 36): 1.0, (6, 36): 1.0, (2, 37): 1.0, (37, 38): 1.0, (38, 39): 1.0, (7, 39): 1.0, (7, 40): 1.0, (40, 41): 1.0, (41, 42): 1.0, (8, 42): 1.0, (8, 43): 1.0, (43, 44): 1.0, (44, 45): 1.0, (9, 45): 1.0, (3, 46): 1.0, (46, 47): 1.0, (47, 48): 1.0, (9, 48): 1.0, (0, 49): 1.0, (49, 50): 1.0, (50, 51): 1.0, (10, 51): 1.0, (10, 52): 1.0, (52, 53): 1.0, (53, 54): 1.0, (11, 54): 1.0, (11, 55): 1.0, (55, 56): 1.0, (56, 57): 1.0, (12, 57): 1.0, (2, 58): 1.0, (58, 59): 1.0, (59, 60): 1.0, (12, 60): 1.0, (1, 61): 1.0, (61, 62): 1.0, (62, 63): 1.0, (13, 63): 1.0, (13, 64): 1.0, (64, 65): 1.0, (65, 66): 1.0, (14, 66): 1.0, (14, 67): 1.0, (67, 68): 1.0, (68, 69): 1.0, (15, 69): 1.0, (3, 70): 1.0, (70, 71): 1.0, (71, 72): 1.0, (15, 72): 1.0}
me_cube_014.attributes.new('crease_edge', 'FLOAT', 'EDGE').data.foreach_set('value', [_k.get((min(e.vertices), max(e.vertices)), 0.0) for e in me_cube_014.edges])
me_cube_014.materials.append(mat_er)
me_cube_014.use_remesh_preserve_volume = False
me_cube_014.use_remesh_preserve_attributes = False
me_cube_014.use_mirror_vertex_groups = False
me_cube_014.update()
me_cube_015 = bpy.data.meshes.new('Cube.015')
me_cube_015.from_pydata([(1.0, -1.0, -1.0), (-1.0, -1.0, -1.0), (1.0, -0.8709, 1.0), (-1.065, -1.0, 1.0), (0.5224, -0.9927, -0.9692), (0.01849, -0.9801, -0.9848), (-0.5055, -1.019, -1.003), (0.4838, -0.9118, 0.9595), (-0.05237, -0.9243, 0.9709), (-0.5738, -0.9627, 1.023), (1.008, -0.936, -0.4862), (1.032, -0.9323, 0.01291), (1.025, -0.9061, 0.516), (-1.041, -0.9843, -0.4638), (-1.014, -0.9941, 0.02636), (-1.04, -0.9835, 0.5228), (0.5281, -0.9893, -0.4822), (0.5051, -0.9545, 0.002925), (0.5089, -0.9516, 0.496), (-0.003027, -0.9827, -0.4716), (0.003522, -0.9459, 0.01767), (-0.01788, -0.9517, 0.5014), (-0.5232, -1.004, -0.4776), (-0.5178, -0.9773, 0.02683), (-0.5566, -0.9884, 0.5095), (0.8818, -0.9996, -0.9895), (0.7631, -0.9986, -0.9801), (0.6434, -0.9965, -0.973), (0.3995, -0.987, -0.9695), (0.2746, -0.9815, -0.973), (0.1476, -0.9784, -0.9785), (-0.1126, -0.9879, -0.9909), (-0.2446, -0.9994, -0.9962), (-0.376, -1.011, -1.0), (-0.8785, -1.009, -1.002), (-0.7561, -1.017, -1.003), (-0.6321, -1.02, -1.004), (0.8723, -0.8834, 0.9876), (0.7441, -0.8949, 0.9761), (0.6147, -0.9047, 0.9665), (0.3508, -0.9158, 0.9561), (0.2166, -0.9181, 0.9566), (0.0819, -0.9203, 0.9615), (-0.1855, -0.9314, 0.9848), (-0.3169, -0.941, 1.0), (-0.4465, -0.9518, 1.014), (-0.9436, -0.9913, 1.011), (-0.8218, -0.9824, 1.02), (-0.6988, -0.9729, 1.024), (1.001, -0.9799, -0.8705), (1.002, -0.9614, -0.7414), (1.004, -0.9462, -0.6131), (1.014, -0.9317, -0.3607), (1.021, -0.9313, -0.2363), (1.027, -0.9324, -0.112), (1.033, -0.929, 0.1388), (1.032, -0.9228, 0.2652), (1.029, -0.9149, 0.3912), (1.007, -0.8796, 0.8803), (1.013, -0.8884, 0.7601), (1.019, -0.8972, 0.6388), (-1.015, -0.994, -0.8629), (-1.029, -0.9889, -0.727), (-1.038, -0.9854, -0.5936), (-1.037, -0.9861, -0.3385), (-1.028, -0.9895, -0.2162), (-1.019, -0.9927, -0.09523), (-1.015, -0.9924, 0.1498), (-1.021, -0.9889, 0.2745), (-1.031, -0.9854, 0.3993), (-1.06, -0.9937, 0.8822), (-1.054, -0.9883, 0.7638), (-1.048, -0.9847, 0.6442), (0.4924, -0.9248, 0.8456), (0.5001, -0.9365, 0.7309), (0.5059, -0.9458, 0.6147), (0.8961, -0.9211, 0.5094), (0.7672, -0.9347, 0.5035), (0.6382, -0.9453, 0.4988), (0.5045, -0.9522, 0.1267), (0.5064, -0.9526, 0.251), (0.5085, -0.9532, 0.3745), (0.898, -0.9405, 0.008805), (0.7652, -0.9476, 0.005346), (0.6339, -0.9527, 0.003172), (0.5229, -0.981, -0.3615), (0.5159, -0.9709, -0.2407), (0.5093, -0.9613, -0.1195), (0.8916, -0.9537, -0.486), (0.7736, -0.9697, -0.4854), (0.6528, -0.9821, -0.4843), (0.5262, -0.9945, -0.8471), (0.529, -0.9952, -0.7251), (0.53, -0.9938, -0.6034), (-0.04351, -0.9341, 0.8544), (-0.03475, -0.9427, 0.7376), (-0.02617, -0.949, 0.62), (0.3791, -0.9528, 0.4955), (0.2484, -0.9512, 0.4967), (0.1162, -0.9498, 0.4989), (0.001379, -0.9446, 0.1391), (-0.003405, -0.947, 0.2605), (-0.01008, -0.9503, 0.3814), (0.379, -0.9526, 0.00499), (0.2545, -0.9489, 0.008732), (0.1299, -0.9459, 0.01326), (-0.002313, -0.9741, -0.3475), (0.0001624, -0.9631, -0.2251), (0.00268, -0.9527, -0.1036), (0.3985, -0.9902, -0.4791), (0.2654, -0.9874, -0.4757), (0.131, -0.9838, -0.4729), (0.01094, -0.984, -0.8551), (0.004252, -0.9867, -0.7259), (-0.0006927, -0.9867, -0.5979), (-0.5717, -0.9721, 0.8924), (-0.5687, -0.9803, 0.7627), (-0.564, -0.9862, 0.6348), (-0.154, -0.9588, 0.5035), (-0.2906, -0.9693, 0.5054), (-0.4255, -0.9801, 0.5073), (-0.5245, -0.9785, 0.1476), (-0.5348, -0.9824, 0.2672), (-0.5463, -0.9865, 0.3874), (-0.1258, -0.9507, 0.02125), (-0.2569, -0.9589, 0.02391), (-0.3881, -0.9684, 0.02574), (-0.5214, -0.9958, -0.3488), (-0.5182, -0.9875, -0.2215), (-0.5163, -0.9807, -0.09619), (-0.135, -0.9862, -0.4725), (-0.2652, -0.9927, -0.4746), (-0.3944, -0.9993, -0.4768), (-0.5122, -1.016, -0.8709), (-0.518, -1.014, -0.739), (-0.522, -1.009, -0.6078), (-0.9228, -0.9882, 0.5191), (-0.8041, -0.9914, 0.5155), (-0.6826, -0.992, 0.5123), (-0.8919, -0.9916, 0.02688), (-0.7691, -0.9885, 0.02725), (-0.6447, -0.9839, 0.02729), (-0.9114, -0.9924, -0.4688), (-0.7818, -0.9991, -0.4732), (-0.6523, -1.003, -0.4764), (0.8919, -0.9129, 0.6311), (0.8862, -0.9037, 0.751), (0.8795, -0.8937, 0.8696), (0.764, -0.9272, 0.6241), (0.7586, -0.9177, 0.7426), (0.7517, -0.9067, 0.8597), (0.6355, -0.9387, 0.6184), (0.6301, -0.929, 0.7357), (0.6228, -0.9174, 0.8514), (0.899, -0.9375, 0.1342), (0.8993, -0.9333, 0.2601), (0.8984, -0.9279, 0.3855), (0.7655, -0.9449, 0.1302), (0.7668, -0.9425, 0.2556), (0.7678, -0.9395, 0.3804), (0.6337, -0.9501, 0.1275), (0.6357, -0.9494, 0.2524), (0.6378, -0.9484, 0.3765), (0.8936, -0.9481, -0.3621), (0.8953, -0.9448, -0.2389), (0.8968, -0.9426, -0.1154), (0.7721, -0.963, -0.3631), (0.7694, -0.9569, -0.2409), (0.7667, -0.9517, -0.1182), (0.6488, -0.9745, -0.363), (0.643, -0.966, -0.2417), (0.6374, -0.9583, -0.1198), (0.8844, -0.986, -0.8629), (0.887, -0.9733, -0.7366), (0.8894, -0.9623, -0.6108), (0.7672, -0.9912, -0.856), (0.7707, -0.9839, -0.732), (0.773, -0.9767, -0.6084), (0.6481, -0.9944, -0.8505), (0.6518, -0.9916, -0.7281), (0.6537, -0.9877, -0.606), (0.3751, -0.948, 0.6134), (0.3684, -0.9393, 0.729), (0.3601, -0.9282, 0.8429), (0.2428, -0.9472, 0.6143), (0.2352, -0.9396, 0.7297), (0.2262, -0.9294, 0.8435), (0.1091, -0.9466, 0.6167), (0.1007, -0.9398, 0.7326), (0.0915, -0.9307, 0.8474), (0.3783, -0.9504, 0.1282), (0.3792, -0.9516, 0.2518), (0.38, -0.9533, 0.3746), (0.2536, -0.9469, 0.1313), (0.2529, -0.9485, 0.2542), (0.2515, -0.9509, 0.3764), (0.1286, -0.9441, 0.1352), (0.1259, -0.9461, 0.2574), (0.1218, -0.9489, 0.3789), (0.3938, -0.9817, -0.3582), (0.388, -0.9707, -0.2377), (0.3826, -0.96, -0.1169), (0.2623, -0.9787, -0.3541), (0.2592, -0.9674, -0.2334), (0.2565, -0.9565, -0.1127), (0.1299, -0.9752, -0.3502), (0.1299, -0.964, -0.2288), (0.1301, -0.9532, -0.1079), (0.4008, -0.9912, -0.8462), (0.4015, -0.994, -0.7233), (0.401, -0.9941, -0.6008), (0.2726, -0.9866, -0.8477), (0.2705, -0.9902, -0.7227), (0.2681, -0.9909, -0.5986), (0.1423, -0.9833, -0.8508), (0.1375, -0.9868, -0.7236), (0.1336, -0.9874, -0.5975), (-0.1627, -0.9563, 0.6238), (-0.1706, -0.9501, 0.7441), (-0.1782, -0.9414, 0.8644), (-0.299, -0.9668, 0.6276), (-0.3058, -0.9604, 0.7511), (-0.3116, -0.9513, 0.8755), (-0.4333, -0.9777, 0.6314), (-0.4389, -0.9712, 0.7577), (-0.4431, -0.9622, 0.8855), (-0.1292, -0.9501, 0.1423), (-0.136, -0.9532, 0.2629), (-0.1448, -0.957, 0.3832), (-0.2618, -0.9591, 0.1446), (-0.2703, -0.9628, 0.2646), (-0.2805, -0.9672, 0.3845), (-0.3943, -0.9693, 0.1463), (-0.404, -0.9734, 0.2659), (-0.4151, -0.978, 0.3858), (-0.1333, -0.9774, -0.3468), (-0.1298, -0.9667, -0.2229), (-0.1265, -0.9568, -0.1004), (-0.2633, -0.9838, -0.3475), (-0.2597, -0.9734, -0.222), (-0.2567, -0.9642, -0.09825), (-0.3925, -0.9907, -0.3484), (-0.3892, -0.9811, -0.2218), (-0.387, -0.9729, -0.09695), (-0.1208, -0.9905, -0.86), (-0.128, -0.9919, -0.7296), (-0.133, -0.9908, -0.6002), (-0.2523, -1.0, -0.8647), (-0.259, -1.0, -0.7337), (-0.2636, -0.998, -0.6035), (-0.3829, -1.01, -0.8686), (-0.3889, -1.008, -0.7372), (-0.3931, -1.005, -0.6065), (-0.6897, -0.9903, 0.6377), (-0.6943, -0.9859, 0.7653), (-0.697, -0.9799, 0.8945), (-0.8114, -0.9905, 0.6401), (-0.8163, -0.9884, 0.7659), (-0.8195, -0.9856, 0.8926), (-0.9304, -0.9882, 0.6422), (-0.936, -0.9889, 0.7652), (-0.9401, -0.99, 0.8881), (-0.6509, -0.9849, 0.1484), (-0.661, -0.9877, 0.2688), (-0.6723, -0.9907, 0.3897), (-0.7741, -0.9888, 0.1491), (-0.7833, -0.9899, 0.2706), (-0.7941, -0.991, 0.3925), (-0.8951, -0.991, 0.1495), (-0.903, -0.9899, 0.2725), (-0.9131, -0.9889, 0.3958), (-0.6502, -0.9971, -0.3476), (-0.6465, -0.991, -0.2207), (-0.6438, -0.9862, -0.09573), (-0.779, -0.9952, -0.3453), (-0.7741, -0.9919, -0.2195), (-0.7697, -0.9896, -0.09545), (-0.9079, -0.9912, -0.3421), (-0.9012, -0.9912, -0.2179), (-0.8947, -0.9915, -0.09531), (-0.6397, -1.017, -0.871), (-0.6464, -1.013, -0.7384), (-0.6509, -1.009, -0.6067), (-0.7658, -1.012, -0.8693), (-0.7742, -1.008, -0.7358), (-0.7799, -1.003, -0.6035), (-0.8909, -1.004, -0.8664), (-0.9016, -0.9991, -0.7317), (-0.909, -0.9951, -0.5989)], [], [(145, 146, 149, 148), (146, 147, 150, 149), (148, 149, 152, 151), (149, 150, 153, 152), (12, 60, 145, 76), (60, 59, 146, 145), (59, 58, 147, 146), (58, 2, 37, 147), (147, 37, 38, 150), (150, 38, 39, 153), (153, 39, 7, 73), (152, 153, 73, 74), (151, 152, 74, 75), (78, 151, 75, 18), (77, 148, 151, 78), (76, 145, 148, 77), (154, 155, 158, 157), (155, 156, 159, 158), (157, 158, 161, 160), (158, 159, 162, 161), (11, 55, 154, 82), (55, 56, 155, 154), (56, 57, 156, 155), (57, 12, 76, 156), (156, 76, 77, 159), (159, 77, 78, 162), (162, 78, 18, 81), (161, 162, 81, 80), (160, 161, 80, 79), (84, 160, 79, 17), (83, 157, 160, 84), (82, 154, 157, 83), (163, 164, 167, 166), (164, 165, 168, 167), (166, 167, 170, 169), (167, 168, 171, 170), (10, 52, 163, 88), (52, 53, 164, 163), (53, 54, 165, 164), (54, 11, 82, 165), (165, 82, 83, 168), (168, 83, 84, 171), (171, 84, 17, 87), (170, 171, 87, 86), (169, 170, 86, 85), (90, 169, 85, 16), (89, 166, 169, 90), (88, 163, 166, 89), (172, 173, 176, 175), (173, 174, 177, 176), (175, 176, 179, 178), (176, 177, 180, 179), (0, 49, 172, 25), (49, 50, 173, 172), (50, 51, 174, 173), (51, 10, 88, 174), (174, 88, 89, 177), (177, 89, 90, 180), (180, 90, 16, 93), (179, 180, 93, 92), (178, 179, 92, 91), (27, 178, 91, 4), (26, 175, 178, 27), (25, 172, 175, 26), (181, 182, 185, 184), (182, 183, 186, 185), (184, 185, 188, 187), (185, 186, 189, 188), (18, 75, 181, 97), (75, 74, 182, 181), (74, 73, 183, 182), (73, 7, 40, 183), (183, 40, 41, 186), (186, 41, 42, 189), (189, 42, 8, 94), (188, 189, 94, 95), (187, 188, 95, 96), (99, 187, 96, 21), (98, 184, 187, 99), (97, 181, 184, 98), (190, 191, 194, 193), (191, 192, 195, 194), (193, 194, 197, 196), (194, 195, 198, 197), (17, 79, 190, 103), (79, 80, 191, 190), (80, 81, 192, 191), (81, 18, 97, 192), (192, 97, 98, 195), (195, 98, 99, 198), (198, 99, 21, 102), (197, 198, 102, 101), (196, 197, 101, 100), (105, 196, 100, 20), (104, 193, 196, 105), (103, 190, 193, 104), (199, 200, 203, 202), (200, 201, 204, 203), (202, 203, 206, 205), (203, 204, 207, 206), (16, 85, 199, 109), (85, 86, 200, 199), (86, 87, 201, 200), (87, 17, 103, 201), (201, 103, 104, 204), (204, 104, 105, 207), (207, 105, 20, 108), (206, 207, 108, 107), (205, 206, 107, 106), (111, 205, 106, 19), (110, 202, 205, 111), (109, 199, 202, 110), (208, 209, 212, 211), (209, 210, 213, 212), (211, 212, 215, 214), (212, 213, 216, 215), (4, 91, 208, 28), (91, 92, 209, 208), (92, 93, 210, 209), (93, 16, 109, 210), (210, 109, 110, 213), (213, 110, 111, 216), (216, 111, 19, 114), (215, 216, 114, 113), (214, 215, 113, 112), (30, 214, 112, 5), (29, 211, 214, 30), (28, 208, 211, 29), (217, 218, 221, 220), (218, 219, 222, 221), (220, 221, 224, 223), (221, 222, 225, 224), (21, 96, 217, 118), (96, 95, 218, 217), (95, 94, 219, 218), (94, 8, 43, 219), (219, 43, 44, 222), (222, 44, 45, 225), (225, 45, 9, 115), (224, 225, 115, 116), (223, 224, 116, 117), (120, 223, 117, 24), (119, 220, 223, 120), (118, 217, 220, 119), (226, 227, 230, 229), (227, 228, 231, 230), (229, 230, 233, 232), (230, 231, 234, 233), (20, 100, 226, 124), (100, 101, 227, 226), (101, 102, 228, 227), (102, 21, 118, 228), (228, 118, 119, 231), (231, 119, 120, 234), (234, 120, 24, 123), (233, 234, 123, 122), (232, 233, 122, 121), (126, 232, 121, 23), (125, 229, 232, 126), (124, 226, 229, 125), (235, 236, 239, 238), (236, 237, 240, 239), (238, 239, 242, 241), (239, 240, 243, 242), (19, 106, 235, 130), (106, 107, 236, 235), (107, 108, 237, 236), (108, 20, 124, 237), (237, 124, 125, 240), (240, 125, 126, 243), (243, 126, 23, 129), (242, 243, 129, 128), (241, 242, 128, 127), (132, 241, 127, 22), (131, 238, 241, 132), (130, 235, 238, 131), (244, 245, 248, 247), (245, 246, 249, 248), (247, 248, 251, 250), (248, 249, 252, 251), (5, 112, 244, 31), (112, 113, 245, 244), (113, 114, 246, 245), (114, 19, 130, 246), (246, 130, 131, 249), (249, 131, 132, 252), (252, 132, 22, 135), (251, 252, 135, 134), (250, 251, 134, 133), (33, 250, 133, 6), (32, 247, 250, 33), (31, 244, 247, 32), (253, 254, 257, 256), (254, 255, 258, 257), (256, 257, 260, 259), (257, 258, 261, 260), (24, 117, 253, 138), (117, 116, 254, 253), (116, 115, 255, 254), (115, 9, 48, 255), (255, 48, 47, 258), (258, 47, 46, 261), (261, 46, 3, 70), (260, 261, 70, 71), (259, 260, 71, 72), (136, 259, 72, 15), (137, 256, 259, 136), (138, 253, 256, 137), (262, 263, 266, 265), (263, 264, 267, 266), (265, 266, 269, 268), (266, 267, 270, 269), (23, 121, 262, 141), (121, 122, 263, 262), (122, 123, 264, 263), (123, 24, 138, 264), (264, 138, 137, 267), (267, 137, 136, 270), (270, 136, 15, 69), (269, 270, 69, 68), (268, 269, 68, 67), (139, 268, 67, 14), (140, 265, 268, 139), (141, 262, 265, 140), (271, 272, 275, 274), (272, 273, 276, 275), (274, 275, 278, 277), (275, 276, 279, 278), (22, 127, 271, 144), (127, 128, 272, 271), (128, 129, 273, 272), (129, 23, 141, 273), (273, 141, 140, 276), (276, 140, 139, 279), (279, 139, 14, 66), (278, 279, 66, 65), (277, 278, 65, 64), (142, 277, 64, 13), (143, 274, 277, 142), (144, 271, 274, 143), (280, 281, 284, 283), (281, 282, 285, 284), (283, 284, 287, 286), (284, 285, 288, 287), (6, 133, 280, 36), (133, 134, 281, 280), (134, 135, 282, 281), (135, 22, 144, 282), (282, 144, 143, 285), (285, 143, 142, 288), (288, 142, 13, 63), (287, 288, 63, 62), (286, 287, 62, 61), (34, 286, 61, 1), (35, 283, 286, 34), (36, 280, 283, 35)])
me_cube_015.polygons.foreach_set('use_smooth', [True] * 256)
_k = {(0, 25): 1.0, (25, 26): 1.0, (26, 27): 1.0, (4, 27): 1.0, (4, 28): 1.0, (28, 29): 1.0, (29, 30): 1.0, (5, 30): 1.0, (5, 31): 1.0, (31, 32): 1.0, (32, 33): 1.0, (6, 33): 1.0, (1, 34): 1.0, (34, 35): 1.0, (35, 36): 1.0, (6, 36): 1.0, (2, 37): 1.0, (37, 38): 1.0, (38, 39): 1.0, (7, 39): 1.0, (7, 40): 1.0, (40, 41): 1.0, (41, 42): 1.0, (8, 42): 1.0, (8, 43): 1.0, (43, 44): 1.0, (44, 45): 1.0, (9, 45): 1.0, (3, 46): 1.0, (46, 47): 1.0, (47, 48): 1.0, (9, 48): 1.0, (0, 49): 1.0, (49, 50): 1.0, (50, 51): 1.0, (10, 51): 1.0, (10, 52): 1.0, (52, 53): 1.0, (53, 54): 1.0, (11, 54): 1.0, (11, 55): 1.0, (55, 56): 1.0, (56, 57): 1.0, (12, 57): 1.0, (2, 58): 1.0, (58, 59): 1.0, (59, 60): 1.0, (12, 60): 1.0, (1, 61): 1.0, (61, 62): 1.0, (62, 63): 1.0, (13, 63): 1.0, (13, 64): 1.0, (64, 65): 1.0, (65, 66): 1.0, (14, 66): 1.0, (14, 67): 1.0, (67, 68): 1.0, (68, 69): 1.0, (15, 69): 1.0, (3, 70): 1.0, (70, 71): 1.0, (71, 72): 1.0, (15, 72): 1.0}
me_cube_015.attributes.new('crease_edge', 'FLOAT', 'EDGE').data.foreach_set('value', [_k.get((min(e.vertices), max(e.vertices)), 0.0) for e in me_cube_015.edges])
me_cube_015.materials.append(mat_er)
me_cube_015.use_remesh_preserve_volume = False
me_cube_015.use_remesh_preserve_attributes = False
me_cube_015.use_mirror_vertex_groups = False
me_cube_015.update()
me_plane_006 = bpy.data.meshes.new('Plane.006')
me_plane_006.from_pydata([(1.0, 1.0, 0.0), (1.0, -1.0, 0.0), (-1.0, -1.0, 0.0), (-1.0, 1.0, 0.0)], [], [(0, 3, 2, 1)])
me_plane_006.materials.append(mat_ref)
me_plane_006.use_remesh_preserve_volume = False
me_plane_006.use_remesh_preserve_attributes = False
me_plane_006.use_mirror_vertex_groups = False
me_plane_006.update()
me_cylinder_001 = bpy.data.meshes.new('Cylinder.001')
me_cylinder_001.from_pydata([(0.0, 1.0, -1.0), (0.1951, 0.9808, -1.0), (0.3827, 0.9239, -1.0), (0.5556, 0.8315, -1.0), (0.7071, 0.7071, -1.0), (0.8315, 0.5556, -1.0), (0.9239, 0.3827, -1.0), (0.9808, 0.1951, -1.0), (1.0, 7.55e-08, -1.0), (0.9808, -0.1951, -1.0), (0.9239, -0.3827, -1.0), (0.8315, -0.5556, -1.0), (0.7071, -0.7071, -1.0), (0.5556, -0.8315, -1.0), (0.3827, -0.9239, -1.0), (0.1951, -0.9808, -1.0), (-3.258e-07, -1.0, -1.0), (-0.1951, -0.9808, -1.0), (-0.3827, -0.9239, -1.0), (-0.5556, -0.8315, -1.0), (-0.7071, -0.7071, -1.0), (-0.8315, -0.5556, -1.0), (-0.9239, -0.3827, -1.0), (-0.9808, -0.1951, -1.0), (-1.0, 9.656e-07, -1.0), (-0.9808, 0.1951, -1.0), (-0.9239, 0.3827, -1.0), (-0.8315, 0.5556, -1.0), (-0.7071, 0.7071, -1.0), (-0.5556, 0.8315, -1.0), (-0.3827, 0.9239, -1.0), (-0.1951, 0.9808, -1.0), (1.605e-06, 1.0, 1.0), (0.1951, 0.9808, 1.0), (0.3827, 0.9239, 1.0), (0.5556, 0.8315, 1.0), (0.7071, 0.7071, 1.0), (0.8315, 0.5556, 1.0), (0.9239, 0.3827, 1.0), (0.9808, 0.1951, 1.0), (1.0, -2.245e-06, 1.0), (0.9808, -0.1951, 1.0), (0.9239, -0.3827, 1.0), (0.8315, -0.5556, 1.0), (0.7071, -0.7071, 1.0), (0.5556, -0.8315, 1.0), (0.3827, -0.9239, 1.0), (0.1951, -0.9808, 1.0), (9.298e-07, -1.0, 1.0), (-0.1951, -0.9808, 1.0), (-0.3827, -0.9239, 1.0), (-0.5556, -0.8315, 1.0), (-0.7071, -0.7071, 1.0), (-0.8315, -0.5556, 1.0), (-0.9239, -0.3827, 1.0), (-0.9808, -0.1951, 1.0), (-1.0, -4.105e-06, 1.0), (-0.9808, 0.1951, 1.0), (-0.9239, 0.3827, 1.0), (-0.8315, 0.5556, 1.0), (-0.7071, 0.7071, 1.0), (-0.5556, 0.8315, 1.0), (-0.3827, 0.9239, 1.0), (-0.1951, 0.9808, 1.0), (0.02441, -0.003461, -1.953), (0.02441, -0.003461, 1.925), (0.05832, -0.02304, -1.953), (0.05832, -0.02304, 1.925), (0.05832, -0.06221, -1.953), (0.05832, -0.06221, 1.925), (0.02441, -0.08179, -1.953), (0.02441, -0.08179, 1.925), (-0.009514, -0.06221, -1.953), (-0.009514, -0.06221, 1.925), (-0.009514, -0.02304, -1.953), (-0.009514, -0.02304, 1.925)], [], [(0, 32, 33, 1), (1, 33, 34, 2), (2, 34, 35, 3), (3, 35, 36, 4), (4, 36, 37, 5), (5, 37, 38, 6), (6, 38, 39, 7), (7, 39, 40, 8), (8, 40, 41, 9), (9, 41, 42, 10), (10, 42, 43, 11), (11, 43, 44, 12), (12, 44, 45, 13), (13, 45, 46, 14), (14, 46, 47, 15), (15, 47, 48, 16), (16, 48, 49, 17), (17, 49, 50, 18), (18, 50, 51, 19), (19, 51, 52, 20), (20, 52, 53, 21), (21, 53, 54, 22), (22, 54, 55, 23), (23, 55, 56, 24), (24, 56, 57, 25), (25, 57, 58, 26), (26, 58, 59, 27), (27, 59, 60, 28), (28, 60, 61, 29), (29, 61, 62, 30), (30, 62, 63, 31), (32, 0, 31, 63), (64, 65, 67, 66), (66, 67, 69, 68), (68, 69, 71, 70), (70, 71, 73, 72), (67, 65, 75, 73, 71, 69), (72, 73, 75, 74), (74, 75, 65, 64), (64, 66, 68, 70, 72, 74)])
me_cylinder_001.polygons.foreach_set('use_smooth', [True] * 40)
_k = {(0, 1): 1.0, (32, 33): 1.0, (1, 2): 1.0, (33, 34): 1.0, (2, 3): 1.0, (34, 35): 1.0, (3, 4): 1.0, (35, 36): 1.0, (4, 5): 1.0, (36, 37): 1.0, (5, 6): 1.0, (37, 38): 1.0, (6, 7): 1.0, (38, 39): 1.0, (7, 8): 1.0, (39, 40): 1.0, (8, 9): 1.0, (40, 41): 1.0, (9, 10): 1.0, (41, 42): 1.0, (10, 11): 1.0, (42, 43): 1.0, (11, 12): 1.0, (43, 44): 1.0, (12, 13): 1.0, (44, 45): 1.0, (13, 14): 1.0, (45, 46): 1.0, (14, 15): 1.0, (46, 47): 1.0, (15, 16): 1.0, (47, 48): 1.0, (16, 17): 1.0, (48, 49): 1.0, (17, 18): 1.0, (49, 50): 1.0, (18, 19): 1.0, (50, 51): 1.0, (19, 20): 1.0, (51, 52): 1.0, (20, 21): 1.0, (52, 53): 1.0, (21, 22): 1.0, (53, 54): 1.0, (22, 23): 1.0, (54, 55): 1.0, (23, 24): 1.0, (55, 56): 1.0, (24, 25): 1.0, (56, 57): 1.0, (25, 26): 1.0, (57, 58): 1.0, (26, 27): 1.0, (58, 59): 1.0, (27, 28): 1.0, (59, 60): 1.0, (28, 29): 1.0, (60, 61): 1.0, (29, 30): 1.0, (61, 62): 1.0, (30, 31): 1.0, (62, 63): 1.0, (0, 31): 1.0, (32, 63): 1.0}
me_cylinder_001.attributes.new('crease_edge', 'FLOAT', 'EDGE').data.foreach_set('value', [_k.get((min(e.vertices), max(e.vertices)), 0.0) for e in me_cylinder_001.edges])
_uv = me_cylinder_001.uv_layers.new(name='UVMap')
_uv.uv.foreach_set('vector', [0.0, 0.0, 1.0, 0.0, 1.0, 1.0, 0.0, 1.0, 0.0, 0.0, 1.0, 0.0, 1.0, 1.0, 0.0, 1.0, 0.0, 0.0, 1.0, 0.0, 1.0, 1.0, 0.0, 1.0, 0.0, 0.0, 1.0, 0.0, 1.0, 1.0, 0.0, 1.0, 0.0, 0.0, 1.0, 0.0, 1.0, 1.0, 0.0, 1.0, 0.0, 0.0, 1.0, 0.0, 1.0, 1.0, 0.0, 1.0, 0.0, 0.0, 1.0, 0.0, 1.0, 1.0, 0.0, 1.0, 0.0, 0.0, 1.0, 0.0, 1.0, 1.0, 0.0, 1.0, 0.0, 0.0, 1.0, 0.0, 1.0, 1.0, 0.0, 1.0, 0.0, 0.0, 1.0, 0.0, 1.0, 1.0, 0.0, 1.0, 0.0, 0.0, 1.0, 0.0, 1.0, 1.0, 0.0, 1.0, 0.0, 0.0, 1.0, 0.0, 1.0, 1.0, 0.0, 1.0, 0.0, 0.0, 1.0, 0.0, 1.0, 1.0, 0.0, 1.0, 0.0, 0.0, 1.0, 0.0, 1.0, 1.0, 0.0, 1.0, 0.0, 0.0, 1.0, 0.0, 1.0, 1.0, 0.0, 1.0, 0.0, 0.0, 1.0, 0.0, 1.0, 1.0, 0.0, 1.0, 0.0, 0.0, 1.0, 0.0, 1.0, 1.0, 0.0, 1.0, 0.0, 0.0, 1.0, 0.0, 1.0, 1.0, 0.0, 1.0, 0.0, 0.0, 1.0, 0.0, 1.0, 1.0, 0.0, 1.0, 0.0, 0.0, 1.0, 0.0, 1.0, 1.0, 0.0, 1.0, 0.0, 0.0, 1.0, 0.0, 1.0, 1.0, 0.0, 1.0, 0.0, 0.0, 1.0, 0.0, 1.0, 1.0, 0.0, 1.0, 0.0, 0.0, 1.0, 0.0, 1.0, 1.0, 0.0, 1.0, 0.0, 0.0, 1.0, 0.0, 1.0, 1.0, 0.0, 1.0, 0.0, 0.0, 1.0, 0.0, 1.0, 1.0, 0.0, 1.0, 0.0, 0.0, 1.0, 0.0, 1.0, 1.0, 0.0, 1.0, 0.0, 0.0, 1.0, 0.0, 1.0, 1.0, 0.0, 1.0, 0.0, 0.0, 1.0, 0.0, 1.0, 1.0, 0.0, 1.0, 0.0, 0.0, 1.0, 0.0, 1.0, 1.0, 0.0, 1.0, 0.0, 0.0, 1.0, 0.0, 1.0, 1.0, 0.0, 1.0, 0.0, 0.0, 1.0, 0.0, 1.0, 1.0, 0.0, 1.0, 0.0, 0.0, 1.0, 0.0, 1.0, 1.0, 0.0, 1.0, 1.0, 0.5, 1.0, 1.0, 0.8333, 1.0, 0.8333, 0.5, 0.8333, 0.5, 0.8333, 1.0, 0.6667, 1.0, 0.6667, 0.5, 0.6667, 0.5, 0.6667, 1.0, 0.5, 1.0, 0.5, 0.5, 0.5, 0.5, 0.5, 1.0, 0.3333, 1.0, 0.3333, 0.5, 0.4578, 0.37, 0.25, 0.49, 0.04215, 0.37, 0.04215, 0.13, 0.25, 0.01, 0.4578, 0.13, 0.3333, 0.5, 0.3333, 1.0, 0.1667, 1.0, 0.1667, 0.5, 0.1667, 0.5, 0.1667, 1.0, -8.941e-08, 1.0, -8.941e-08, 0.5, 0.75, 0.49, 0.9578, 0.37, 0.9578, 0.13, 0.75, 0.01, 0.5422, 0.13, 0.5422, 0.37])
me_cylinder_001.materials.append(mat_zt)
me_cylinder_001.use_remesh_preserve_volume = False
me_cylinder_001.use_remesh_preserve_attributes = False
me_cylinder_001.use_mirror_vertex_groups = False
me_cylinder_001.update()

# ---- objects
ob_nominal = bpy.data.objects.new('nominal', me_cube_001)
ob_reel = bpy.data.objects.new('reel', me_cube_002)
ob_et = bpy.data.objects.new('ET', me_cube_004)
ob_rs1 = bpy.data.objects.new('RS1', me_plane)
ob_er1 = bpy.data.objects.new('ER1', me_cube_008)
ob_rs2 = bpy.data.objects.new('RS2', me_plane_002)
ob_er2 = bpy.data.objects.new('ER2', me_cube_014)
ob_er3 = bpy.data.objects.new('ER3', me_cube_015)
ob_rs3 = bpy.data.objects.new('RS3', me_plane_006)
ob_zt = bpy.data.objects.new('ZT', me_cylinder_001)

# ---- transforms, parenting, visibility, modifiers, constraints
ob_nominal.location = (0.0, 0.0, 0.0)
ob_nominal.scale = (1.747, 1.747, 1.0)
ob_nominal.lineart.crease_threshold = 0.0
_m = ob_nominal.modifiers.new('Subsurf', 'SUBSURF')
_m.uv_smooth = 'PRESERVE_CORNERS'
_m.quality = 2
_m.levels = 2
_m.show_only_control_edges = False
_m = ob_nominal.modifiers.new('Smooth by Angle', 'NODES')
_m.node_group = ng_smooth_by_angle
_m.use_pin_to_last = True
_m.show_group_selector = False
ob_reel.location = (0.0, 0.0, 0.0)
ob_reel.scale = (1.747, 1.747, 1.0)
ob_reel.lineart.crease_threshold = 0.0
_m = ob_reel.modifiers.new('Subsurf', 'SUBSURF')
_m.uv_smooth = 'PRESERVE_CORNERS'
_m.quality = 2
_m.levels = 2
_m.show_only_control_edges = False
ob_et.location = (0.0, 0.0, 0.0)
ob_et.scale = (1.747, 1.747, 1.0)
ob_et.lineart.crease_threshold = 0.0
_m = ob_et.modifiers.new('Smooth by Angle', 'NODES')
_m.node_group = ng_smooth_by_angle
_gi = [s.identifier for s in ng_smooth_by_angle.interface.items_tree if s.item_type == 'SOCKET' and s.in_out == 'INPUT']
_m[_gi[1]] = 1.047  # Angle
_m.use_pin_to_last = True
_m.show_group_selector = False
ob_rs1.location = (0.0, 0.0, -1.05)
ob_rs1.scale = (2.426, 2.426, 2.426)
ob_rs1.show_wire = True
ob_rs1.show_transparent = True
ob_rs1.lineart.crease_threshold = 0.0
ob_er1.location = (0.0, 0.0, -0.001)
ob_er1.scale = (1.747, 1.747, 1.0)
ob_er1.lineart.crease_threshold = 0.0
ob_rs2.location = (-1.714, 0.0, 0.0)
ob_rs2.rotation_euler = (0.3301, -1.571, -0.4178)
ob_rs2.scale = (-1.349, 2.444, -1.0)
ob_rs2.hide_render = True
ob_rs2.show_wire = True
ob_rs2.show_transparent = True
ob_rs2.lineart.crease_threshold = 0.0
ob_er2.location = (-0.001, 0.0, 0.0)
ob_er2.scale = (1.747, 1.747, 1.0)
ob_er2.lineart.crease_threshold = 0.0
ob_er3.location = (0.0, -0.001, 0.0)
ob_er3.scale = (1.747, 1.747, 1.0)
ob_er3.lineart.crease_threshold = 0.0
ob_rs3.location = (-0.002815, -1.906, 0.0)
ob_rs3.rotation_euler = (0.3301, -1.571, -1.981)
ob_rs3.scale = (-1.349, 2.444, -1.0)
ob_rs3.show_wire = True
ob_rs3.show_transparent = True
ob_rs3.lineart.crease_threshold = 0.0
ob_zt.location = (0.02441, -0.04263, -0.01415)
ob_zt.scale = (0.2783, 0.2783, 1.197)
ob_zt.show_transparent = True
ob_zt.lineart.crease_threshold = 0.0
_m = ob_zt.modifiers.new('Smooth by Angle', 'NODES')
_m.node_group = ng_smooth_by_angle
_gi = [s.identifier for s in ng_smooth_by_angle.interface.items_tree if s.item_type == 'SOCKET' and s.in_out == 'INPUT']
_m[_gi[1]] = 1.047  # Angle
_m.use_pin_to_last = True
_m.show_group_selector = False

# ---- collection membership
col_modeles.objects.link(ob_nominal)
col_modeles.objects.link(ob_reel)
col_et.objects.link(ob_et)
col_reference.objects.link(ob_rs1)
col_reference.objects.link(ob_er1)
col_reference.objects.link(ob_rs2)
col_reference.objects.link(ob_er2)
col_reference.objects.link(ob_er3)
col_reference.objects.link(ob_rs3)
col_zt.objects.link(ob_zt)

# ---- scene / render settings (as saved in the file)
scene.frame_start = 1; scene.frame_end = 250; scene.frame_set(1)
scene.render.engine = 'BLENDER_EEVEE_NEXT'
scene.render.image_settings.color_mode = 'RGB'
scene.render.image_settings.compression = 90
scene.render.resolution_percentage = 50
scene.render.dither_intensity = 0.0
scene.render.bake_type = 'DISPLACEMENT'
scene.render.bake_margin = 2
scene.render.bake_bias = 0.0
scene.render.bake_samples = 0
scene.cycles.use_denoising = False
scene.cycles.samples = 10
scene.cycles.sampling_pattern = 'TABULATED_SOBOL'
scene.cycles.light_sampling_threshold = 0.0
scene.cycles.use_adaptive_sampling = False
scene.cycles.use_light_tree = False
scene.cycles.blur_glossy = 0.0
scene.cycles.volume_bounces = 1
scene.cycles.pixel_filter_type = 'GAUSSIAN'
scene.cycles.sample_clamp_indirect = 0.0
scene.view_settings.view_transform = 'Standard'
bpy.context.view_layer.update()

# ---- added for rendering (the .blend has no active camera and no usable light): camera, sun
cam_auto = bpy.data.cameras.new('AutoCamera')
cam_auto.lens = 50.0
cam_auto.sensor_width = 36.0
cam_auto.clip_end = 1000.0
ob_auto_camera = bpy.data.objects.new('AutoCamera', cam_auto)
scene.collection.objects.link(ob_auto_camera)
ob_auto_camera.location = (7.67334, -9.21138, 6.10984)
ob_auto_camera.rotation_euler = (1.09748, -7.21219e-08, 0.694738)
scene.camera = ob_auto_camera
light_auto_sun = bpy.data.lights.new('AutoSun', 'SUN')
light_auto_sun.energy = 3.0
light_auto_sun.angle = 0.0523599
ob_auto_sun = bpy.data.objects.new('AutoSun', light_auto_sun)
scene.collection.objects.link(ob_auto_sun)
ob_auto_sun.rotation_euler = (0.872665, 0.174533, 0.523599)
bpy.context.view_layer.update()
